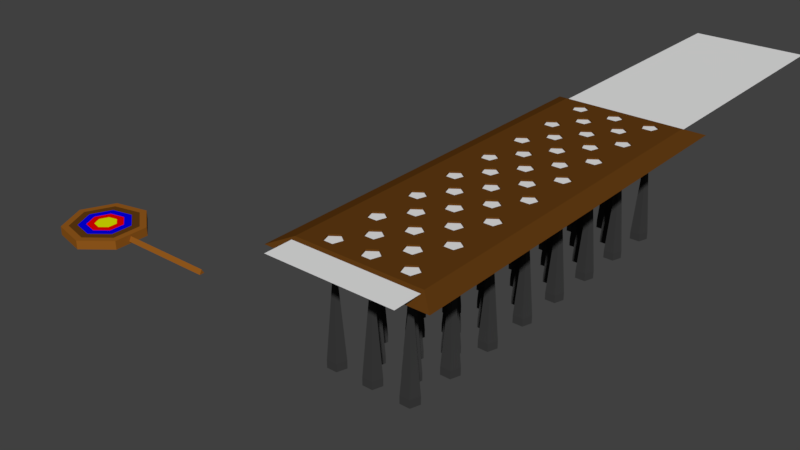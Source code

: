 # Source: spiketrap_load.blend  (saved by Blender 2.78.0; exported with 4.5.12 LTS)
import bpy
from mathutils import Matrix  # noqa: F401  (used for matrix-valued properties, if any)

bpy.ops.wm.read_factory_settings(use_empty=True)
scene = bpy.context.scene
scene.name = 'Scene'

# ---- collections
col_collection_1 = bpy.data.collections.new('Collection 1'); scene.collection.children.link(col_collection_1)

# ---- materials (node trees are filled in below, after node groups)
mat_material_004 = bpy.data.materials.new('Material.004')
mat_material_004.alpha_threshold = 0.0
mat_material_004.use_transparent_shadow = False
mat_material_004.diffuse_color = (0.1195, 0.04374, 0.006512, 1.0)
mat_material_004.roughness = 0.5
mat_material_001 = bpy.data.materials.new('Material.001')
mat_material_001.alpha_threshold = 0.0
mat_material_001.use_transparent_shadow = False
mat_material_001.diffuse_color = (0.8, 0.0007789, 0.0, 1.0)
mat_material_001.roughness = 0.5
mat_material = bpy.data.materials.new('Material')
mat_material.alpha_threshold = 0.0
mat_material.use_transparent_shadow = False
mat_material.roughness = 0.5
mat_material.line_color = (0.0, 0.0, 0.0, 1.0)
mat_material_002 = bpy.data.materials.new('Material.002')
mat_material_002.alpha_threshold = 0.0
mat_material_002.use_transparent_shadow = False
mat_material_002.diffuse_color = (0.7332, 0.8, 0.0, 1.0)
mat_material_002.roughness = 0.5
mat_material_003 = bpy.data.materials.new('Material.003')
mat_material_003.alpha_threshold = 0.0
mat_material_003.use_transparent_shadow = False
mat_material_003.diffuse_color = (0.0, 0.0002471, 0.8, 1.0)
mat_material_003.roughness = 0.5
mat_material_005 = bpy.data.materials.new('Material.005')
mat_material_005.alpha_threshold = 0.0
mat_material_005.use_transparent_shadow = False
mat_material_005.diffuse_color = (0.2957, 0.1018, 0.01196, 1.0)
mat_material_005.roughness = 0.5
mat_gray = bpy.data.materials.new('Gray')
mat_gray.alpha_threshold = 0.0
mat_gray.use_transparent_shadow = False
mat_gray.diffuse_color = (0.04445, 0.04445, 0.04445, 1.0)
mat_gray.roughness = 0.5

# ---- material node trees

# ---- world
world_world = bpy.data.worlds.new('World'); scene.world = world_world
world_world.color = (0.05088, 0.05088, 0.05088)
world_world.use_sun_shadow = False
world_world.sun_shadow_jitter_overblur = 0.0
world_world.cycles.sampling_method = 'MANUAL'

# ---- meshes
me_plane_006 = bpy.data.meshes.new('Plane.006')
me_plane_006.from_pydata([(-0.9734, -4.935, -0.007366), (0.9734, -4.935, -0.007366), (-0.9734, 1.009, -0.007366), (0.9734, 1.009, -0.007366), (-1.243, -5.176, -0.1101), (1.243, -5.176, -0.1101), (-1.243, 1.249, -0.1101), (1.243, 1.249, -0.1101), (-0.7033, 0.8015, -0.1101), (-0.7033, 0.8015, -0.1101), (-0.7033, 0.8015, -0.1101), (-0.5765, 0.8936, -0.1101), (-0.5765, 0.8936, -0.1101), (-0.5765, 0.8936, -0.1101), (-0.7033, 0.8015, -0.007366), (-0.7033, 0.8015, -0.007366), (-0.7033, 0.8015, -0.007366), (-0.5765, 0.8936, -0.007366), (-0.5765, 0.8936, -0.007366), (-0.5765, 0.8936, -0.007366), (-0.6549, 0.6524, -0.1101), (-0.6549, 0.6524, -0.1101), (-0.6549, 0.6524, -0.1101), (-0.6549, 0.6524, -0.007366), (-0.6549, 0.6524, -0.007366), (-0.6549, 0.6524, -0.007366), (-0.4982, 0.6524, -0.007366), (-0.4982, 0.6524, -0.007366), (-0.4982, 0.6524, -0.007366), (-0.4982, 0.6524, -0.1101), (-0.4982, 0.6524, -0.1101), (-0.4982, 0.6524, -0.1101), (-0.4497, 0.8015, -0.007366), (-0.4497, 0.8015, -0.007366), (-0.4497, 0.8015, -0.007366), (-0.1193, 0.8015, -0.1101), (-0.1193, 0.8015, -0.1101), (-0.1193, 0.8015, -0.1101), (0.007526, 0.8936, -0.1101), (0.007526, 0.8936, -0.1101), (0.007526, 0.8936, -0.1101), (-0.1193, 0.8015, -0.007366), (-0.1193, 0.8015, -0.007366), (-0.1193, 0.8015, -0.007366), (0.007526, 0.8936, -0.007366), (0.007526, 0.8936, -0.007366), (0.007526, 0.8936, -0.007366), (-0.07084, 0.6524, -0.1101), (-0.07084, 0.6524, -0.1101), (-0.07084, 0.6524, -0.1101), (-0.07084, 0.6524, -0.007366), (-0.07084, 0.6524, -0.007366), (-0.07084, 0.6524, -0.007366), (-0.4497, 0.8015, -0.1101), (-0.4497, 0.8015, -0.1101), (-0.4497, 0.8015, -0.1101), (0.08589, 0.6524, -0.1101), (0.08589, 0.6524, -0.1101), (0.08589, 0.6524, -0.1101), (0.08589, 0.6524, -0.007366), (0.08589, 0.6524, -0.007366), (0.08589, 0.6524, -0.007366), (0.1343, 0.8015, -0.1101), (0.1343, 0.8015, -0.1101), (0.1343, 0.8015, -0.1101), (0.1343, 0.8015, -0.007366), (0.1343, 0.8015, -0.007366), (0.1343, 0.8015, -0.007366), (0.4648, 0.8015, -0.1101), (0.4648, 0.8015, -0.1101), (0.4648, 0.8015, -0.1101), (0.5916, 0.8936, -0.1101), (0.5916, 0.8936, -0.1101), (0.5916, 0.8936, -0.1101), (0.4648, 0.8015, -0.007366), (0.4648, 0.8015, -0.007366), (0.4648, 0.8015, -0.007366), (0.5916, 0.8936, -0.007366), (0.5916, 0.8936, -0.007366), (0.5916, 0.8936, -0.007366), (0.5132, 0.6524, -0.1101), (0.5132, 0.6524, -0.1101), (0.5132, 0.6524, -0.1101), (0.5132, 0.6524, -0.007366), (0.5132, 0.6524, -0.007366), (0.5132, 0.6524, -0.007366), (0.6699, 0.6524, -0.1101), (0.6699, 0.6524, -0.1101), (0.6699, 0.6524, -0.1101), (0.6699, 0.6524, -0.007366), (0.6699, 0.6524, -0.007366), (0.6699, 0.6524, -0.007366), (0.7184, 0.8015, -0.1101), (0.7184, 0.8015, -0.1101), (0.7184, 0.8015, -0.1101), (0.7184, 0.8015, -0.007366), (0.7184, 0.8015, -0.007366), (0.7184, 0.8015, -0.007366), (-0.4113, 0.4121, -0.1101), (-0.4113, 0.4121, -0.1101), (-0.4113, 0.4121, -0.1101), (-0.2845, 0.5043, -0.1101), (-0.2845, 0.5043, -0.1101), (-0.2845, 0.5043, -0.1101), (-0.4113, 0.4121, -0.007366), (-0.4113, 0.4121, -0.007366), (-0.4113, 0.4121, -0.007366), (-0.2845, 0.5043, -0.007366), (-0.2845, 0.5043, -0.007366), (-0.2845, 0.5043, -0.007366), (-0.3629, 0.2631, -0.007366), (-0.3629, 0.2631, -0.007366), (-0.3629, 0.2631, -0.007366), (-0.3629, 0.2631, -0.1101), (-0.3629, 0.2631, -0.1101), (-0.3629, 0.2631, -0.1101), (-0.2061, 0.2631, -0.1101), (-0.2061, 0.2631, -0.1101), (-0.2061, 0.2631, -0.1101), (-0.2061, 0.2631, -0.007366), (-0.2061, 0.2631, -0.007366), (-0.2061, 0.2631, -0.007366), (-0.1577, 0.4121, -0.1101), (-0.1577, 0.4121, -0.1101), (-0.1577, 0.4121, -0.1101), (0.2212, 0.2631, -0.1101), (0.2212, 0.2631, -0.1101), (0.2212, 0.2631, -0.1101), (0.1727, 0.4121, -0.1101), (0.1727, 0.4121, -0.1101), (0.1727, 0.4121, -0.1101), (0.2212, 0.2631, -0.007366), (0.2212, 0.2631, -0.007366), (0.2212, 0.2631, -0.007366), (0.1727, 0.4121, -0.007366), (0.1727, 0.4121, -0.007366), (0.1727, 0.4121, -0.007366), (-0.1577, 0.4121, -0.007366), (-0.1577, 0.4121, -0.007366), (-0.1577, 0.4121, -0.007366), (0.2995, 0.5043, -0.1101), (0.2995, 0.5043, -0.1101), (0.2995, 0.5043, -0.1101), (0.2995, 0.5043, -0.007366), (0.2995, 0.5043, -0.007366), (0.2995, 0.5043, -0.007366), (0.3779, 0.2631, -0.1101), (0.3779, 0.2631, -0.1101), (0.3779, 0.2631, -0.1101), (0.3779, 0.2631, -0.007366), (0.3779, 0.2631, -0.007366), (0.3779, 0.2631, -0.007366), (0.4263, 0.4121, -0.1101), (0.4263, 0.4121, -0.1101), (0.4263, 0.4121, -0.1101), (0.4263, 0.4121, -0.007366), (0.4263, 0.4121, -0.007366), (0.4263, 0.4121, -0.007366), (-0.7033, 0.02279, -0.1101), (-0.1193, 0.02279, -0.007366), (-0.7033, 0.02279, -0.1101), (-0.7033, 0.02279, -0.1101), (-0.5765, 0.1149, -0.1101), (-0.5765, 0.1149, -0.1101), (-0.1193, 0.02279, -0.007366), (-0.5765, 0.1149, -0.1101), (-0.7033, 0.02279, -0.007366), (-0.7033, 0.02279, -0.007366), (-0.1193, 0.02279, -0.007366), (-0.07084, -0.1263, -0.1101), (-0.07084, -0.1263, -0.1101), (-0.07084, -0.1263, -0.1101), (-0.7033, 0.02279, -0.007366), (-0.5765, 0.1149, -0.007366), (-0.5765, 0.1149, -0.007366), (-0.5765, 0.1149, -0.007366), (-0.6549, -0.1263, -0.1101), (-0.6549, -0.1263, -0.1101), (-0.6549, -0.1263, -0.1101), (-0.6549, -0.1263, -0.007366), (-0.1193, 0.02279, -0.1101), (-0.6549, -0.1263, -0.007366), (-0.1193, 0.02279, -0.1101), (-0.6549, -0.1263, -0.007366), (-0.4982, -0.1263, -0.1101), (-0.4982, -0.1263, -0.1101), (-0.4982, -0.1263, -0.1101), (-0.4497, 0.02279, -0.1101), (-0.4497, 0.02279, -0.1101), (-0.4497, 0.02279, -0.1101), (-0.1193, 0.02279, -0.1101), (-0.4497, 0.02279, -0.007366), (-0.4982, -0.1263, -0.007366), (-0.4982, -0.1263, -0.007366), (-0.4497, 0.02279, -0.007366), (-0.4982, -0.1263, -0.007366), (-0.07084, -0.1263, -0.007366), (-0.4497, 0.02279, -0.007366), (-0.07084, -0.1263, -0.007366), (-0.07084, -0.1263, -0.007366), (0.007526, 0.1149, -0.007366), (0.007526, 0.1149, -0.007366), (0.007526, 0.1149, -0.007366), (0.007526, 0.1149, -0.1101), (0.007526, 0.1149, -0.1101), (0.007526, 0.1149, -0.1101), (0.08589, -0.1263, -0.007366), (0.08589, -0.1263, -0.007366), (0.08589, -0.1263, -0.007366), (0.08589, -0.1263, -0.1101), (0.08589, -0.1263, -0.1101), (0.08589, -0.1263, -0.1101), (0.4648, 0.02279, -0.1101), (0.4648, 0.02279, -0.1101), (0.4648, 0.02279, -0.1101), (0.5132, -0.1263, -0.1101), (0.5132, -0.1263, -0.1101), (0.5132, -0.1263, -0.1101), (0.4648, 0.02279, -0.007366), (0.4648, 0.02279, -0.007366), (0.4648, 0.02279, -0.007366), (0.5132, -0.1263, -0.007366), (0.5132, -0.1263, -0.007366), (0.5132, -0.1263, -0.007366), (0.1343, 0.02279, -0.007366), (0.1343, 0.02279, -0.007366), (0.1343, 0.02279, -0.007366), (0.1343, 0.02279, -0.1101), (0.1343, 0.02279, -0.1101), (0.1343, 0.02279, -0.1101), (0.6699, -0.1263, -0.1101), (0.6699, -0.1263, -0.1101), (0.6699, -0.1263, -0.1101), (0.6699, -0.1263, -0.007366), (0.6699, -0.1263, -0.007366), (0.6699, -0.1263, -0.007366), (0.5916, 0.1149, -0.1101), (0.5916, 0.1149, -0.1101), (0.5916, 0.1149, -0.1101), (0.5916, 0.1149, -0.007366), (0.5916, 0.1149, -0.007366), (0.5916, 0.1149, -0.007366), (0.7184, 0.02279, -0.1101), (0.7184, 0.02279, -0.1101), (0.7184, 0.02279, -0.1101), (0.7184, 0.02279, -0.007366), (0.7184, 0.02279, -0.007366), (0.7184, 0.02279, -0.007366), (-0.4113, -0.3666, -0.007366), (-0.4113, -0.3666, -0.007366), (-0.4113, -0.3666, -0.007366), (-0.2845, -0.2744, -0.007366), (-0.2845, -0.2744, -0.007366), (-0.2845, -0.2744, -0.007366), (-0.4113, -0.3666, -0.1101), (-0.4113, -0.3666, -0.1101), (-0.4113, -0.3666, -0.1101), (-0.2845, -0.2744, -0.1101), (-0.2845, -0.2744, -0.1101), (-0.2845, -0.2744, -0.1101), (-0.3629, -0.5156, -0.1101), (-0.3629, -0.5156, -0.1101), (-0.3629, -0.5156, -0.1101), (-0.3629, -0.5156, -0.007366), (-0.3629, -0.5156, -0.007366), (-0.3629, -0.5156, -0.007366), (-0.2061, -0.5156, -0.007366), (-0.2061, -0.5156, -0.007366), (-0.2061, -0.5156, -0.007366), (-0.2061, -0.5156, -0.1101), (-0.2061, -0.5156, -0.1101), (-0.2061, -0.5156, -0.1101), (-0.1577, -0.3666, -0.007366), (-0.1577, -0.3666, -0.007366), (-0.1577, -0.3666, -0.007366), (0.2212, -0.5156, -0.1101), (0.2212, -0.5156, -0.1101), (0.2212, -0.5156, -0.1101), (0.1727, -0.3666, -0.1101), (0.1727, -0.3666, -0.1101), (0.1727, -0.3666, -0.1101), (0.2212, -0.5156, -0.007366), (0.2212, -0.5156, -0.007366), (0.2212, -0.5156, -0.007366), (0.1727, -0.3666, -0.007366), (0.1727, -0.3666, -0.007366), (0.1727, -0.3666, -0.007366), (-0.1577, -0.3666, -0.1101), (-0.1577, -0.3666, -0.1101), (-0.1577, -0.3666, -0.1101), (0.2995, -0.2744, -0.1101), (0.2995, -0.2744, -0.1101), (0.2995, -0.2744, -0.1101), (0.2995, -0.2744, -0.007366), (0.2995, -0.2744, -0.007366), (0.2995, -0.2744, -0.007366), (0.3779, -0.5156, -0.1101), (0.3779, -0.5156, -0.1101), (0.3779, -0.5156, -0.1101), (0.3779, -0.5156, -0.007366), (0.3779, -0.5156, -0.007366), (0.3779, -0.5156, -0.007366), (0.4263, -0.3666, -0.1101), (0.4263, -0.3666, -0.1101), (0.4263, -0.3666, -0.1101), (0.4263, -0.3666, -0.007366), (0.4263, -0.3666, -0.007366), (0.4263, -0.3666, -0.007366), (-0.7033, -0.7559, -0.1101), (-0.1193, -0.7559, -0.007366), (-0.7033, -0.7559, -0.1101), (-0.7033, -0.7559, -0.1101), (-0.1193, -0.7559, -0.007366), (-0.5765, -0.6638, -0.1101), (-0.5765, -0.6638, -0.1101), (-0.5765, -0.6638, -0.1101), (-0.7033, -0.7559, -0.007366), (-0.7033, -0.7559, -0.007366), (-0.1193, -0.7559, -0.007366), (-0.7033, -0.7559, -0.007366), (-0.5765, -0.6638, -0.007366), (-0.07084, -0.905, -0.1101), (-0.5765, -0.6638, -0.007366), (-0.5765, -0.6638, -0.007366), (-0.6549, -0.905, -0.1101), (-0.6549, -0.905, -0.1101), (-0.6549, -0.905, -0.1101), (-0.6549, -0.905, -0.007366), (-0.6549, -0.905, -0.007366), (-0.07084, -0.905, -0.1101), (-0.6549, -0.905, -0.007366), (-0.4982, -0.905, -0.1101), (-0.4982, -0.905, -0.1101), (-0.4982, -0.905, -0.1101), (-0.4982, -0.905, -0.007366), (-0.4982, -0.905, -0.007366), (-0.07084, -0.905, -0.1101), (-0.4982, -0.905, -0.007366), (-0.1193, -0.7559, -0.1101), (-0.1193, -0.7559, -0.1101), (-0.4497, -0.7559, -0.1101), (-0.4497, -0.7559, -0.1101), (-0.1193, -0.7559, -0.1101), (-0.4497, -0.7559, -0.1101), (-0.07084, -0.905, -0.007366), (-0.4497, -0.7559, -0.007366), (-0.07084, -0.905, -0.007366), (-0.07084, -0.905, -0.007366), (-0.4497, -0.7559, -0.007366), (-0.4497, -0.7559, -0.007366), (0.007526, -0.6638, -0.007366), (0.007526, -0.6638, -0.007366), (0.007526, -0.6638, -0.007366), (0.007526, -0.6638, -0.1101), (0.007526, -0.6638, -0.1101), (0.007526, -0.6638, -0.1101), (0.08589, -0.905, -0.007366), (0.08589, -0.905, -0.007366), (0.08589, -0.905, -0.007366), (0.08589, -0.905, -0.1101), (0.08589, -0.905, -0.1101), (0.08589, -0.905, -0.1101), (0.5132, -0.905, -0.1101), (0.5132, -0.905, -0.1101), (0.5132, -0.905, -0.1101), (0.4648, -0.7559, -0.1101), (0.4648, -0.7559, -0.1101), (0.4648, -0.7559, -0.1101), (0.5132, -0.905, -0.007366), (0.5132, -0.905, -0.007366), (0.5132, -0.905, -0.007366), (0.4648, -0.7559, -0.007366), (0.4648, -0.7559, -0.007366), (0.4648, -0.7559, -0.007366), (0.1343, -0.7559, -0.007366), (0.1343, -0.7559, -0.007366), (0.1343, -0.7559, -0.007366), (0.1343, -0.7559, -0.1101), (0.1343, -0.7559, -0.1101), (0.1343, -0.7559, -0.1101), (0.6699, -0.905, -0.007366), (0.6699, -0.905, -0.007366), (0.6699, -0.905, -0.007366), (0.6699, -0.905, -0.1101), (0.6699, -0.905, -0.1101), (0.6699, -0.905, -0.1101), (0.5916, -0.6638, -0.1101), (0.5916, -0.6638, -0.1101), (0.5916, -0.6638, -0.1101), (0.5916, -0.6638, -0.007366), (0.5916, -0.6638, -0.007366), (0.5916, -0.6638, -0.007366), (0.7184, -0.7559, -0.1101), (0.7184, -0.7559, -0.1101), (0.7184, -0.7559, -0.1101), (0.7184, -0.7559, -0.007366), (0.7184, -0.7559, -0.007366), (0.7184, -0.7559, -0.007366), (-0.3629, -1.294, -0.007366), (-0.4113, -1.145, -0.1101), (-0.4113, -1.145, -0.1101), (-0.4113, -1.145, -0.1101), (-0.2845, -1.053, -0.1101), (-0.2061, -1.294, -0.1101), (-0.2845, -1.053, -0.1101), (-0.2845, -1.053, -0.1101), (-0.4113, -1.145, -0.007366), (-0.4113, -1.145, -0.007366), (-0.4113, -1.145, -0.007366), (-0.2845, -1.053, -0.007366), (-0.2845, -1.053, -0.007366), (-0.2845, -1.053, -0.007366), (-0.1577, -1.145, -0.007366), (-0.1577, -1.145, -0.007366), (-0.2061, -1.294, -0.1101), (-0.1577, -1.145, -0.007366), (-0.3629, -1.294, -0.1101), (-0.2061, -1.294, -0.1101), (-0.3629, -1.294, -0.1101), (-0.3629, -1.294, -0.1101), (-0.3629, -1.294, -0.007366), (-0.3629, -1.294, -0.007366), (-0.2061, -1.294, -0.007366), (-0.2061, -1.294, -0.007366), (-0.2061, -1.294, -0.007366), (0.2212, -1.294, -0.1101), (0.2212, -1.294, -0.1101), (0.2212, -1.294, -0.1101), (0.1727, -1.145, -0.1101), (0.1727, -1.145, -0.1101), (0.1727, -1.145, -0.1101), (0.2212, -1.294, -0.007366), (0.2212, -1.294, -0.007366), (0.2212, -1.294, -0.007366), (0.1727, -1.145, -0.007366), (0.1727, -1.145, -0.007366), (0.1727, -1.145, -0.007366), (-0.1577, -1.145, -0.1101), (-0.1577, -1.145, -0.1101), (-0.1577, -1.145, -0.1101), (0.2995, -1.053, -0.1101), (0.2995, -1.053, -0.1101), (0.2995, -1.053, -0.1101), (0.2995, -1.053, -0.007366), (0.2995, -1.053, -0.007366), (0.2995, -1.053, -0.007366), (0.3779, -1.294, -0.007366), (0.3779, -1.294, -0.007366), (0.3779, -1.294, -0.007366), (0.3779, -1.294, -0.1101), (0.3779, -1.294, -0.1101), (0.3779, -1.294, -0.1101), (0.4263, -1.145, -0.007366), (0.4263, -1.145, -0.007366), (0.4263, -1.145, -0.007366), (0.4263, -1.145, -0.1101), (0.4263, -1.145, -0.1101), (0.4263, -1.145, -0.1101), (-0.7033, -1.535, -0.007366), (-0.7033, -1.535, -0.007366), (-0.7033, -1.535, -0.007366), (-0.5765, -1.443, -0.007366), (-0.5765, -1.443, -0.007366), (-0.1193, -1.535, -0.007366), (-0.5765, -1.443, -0.007366), (-0.7033, -1.535, -0.1101), (-0.7033, -1.535, -0.1101), (-0.7033, -1.535, -0.1101), (-0.5765, -1.443, -0.1101), (-0.5765, -1.443, -0.1101), (-0.1193, -1.535, -0.007366), (-0.5765, -1.443, -0.1101), (-0.6549, -1.684, -0.007366), (-0.6549, -1.684, -0.007366), (-0.1193, -1.535, -0.007366), (-0.6549, -1.684, -0.007366), (-0.6549, -1.684, -0.1101), (-0.6549, -1.684, -0.1101), (-0.07084, -1.684, -0.1101), (-0.6549, -1.684, -0.1101), (-0.4982, -1.684, -0.007366), (-0.4982, -1.684, -0.007366), (-0.4982, -1.684, -0.007366), (-0.07084, -1.684, -0.1101), (-0.4497, -1.535, -0.007366), (-0.4497, -1.535, -0.007366), (-0.4497, -1.535, -0.007366), (-0.4982, -1.684, -0.1101), (-0.07084, -1.684, -0.1101), (-0.4982, -1.684, -0.1101), (-0.1193, -1.535, -0.1101), (-0.4982, -1.684, -0.1101), (-0.07084, -1.684, -0.007366), (-0.07084, -1.684, -0.007366), (-0.1193, -1.535, -0.1101), (-0.07084, -1.684, -0.007366), (-0.1193, -1.535, -0.1101), (-0.4497, -1.535, -0.1101), (-0.4497, -1.535, -0.1101), (-0.4497, -1.535, -0.1101), (0.007526, -1.443, -0.007366), (0.007526, -1.443, -0.007366), (0.007526, -1.443, -0.007366), (0.007526, -1.443, -0.1101), (0.007526, -1.443, -0.1101), (0.007526, -1.443, -0.1101), (0.08589, -1.684, -0.007366), (0.08589, -1.684, -0.007366), (0.08589, -1.684, -0.007366), (0.08589, -1.684, -0.1101), (0.08589, -1.684, -0.1101), (0.08589, -1.684, -0.1101), (0.5132, -1.684, -0.1101), (0.5132, -1.684, -0.1101), (0.5132, -1.684, -0.1101), (0.4648, -1.535, -0.1101), (0.4648, -1.535, -0.1101), (0.4648, -1.535, -0.1101), (0.5132, -1.684, -0.007366), (0.5132, -1.684, -0.007366), (0.5132, -1.684, -0.007366), (0.4648, -1.535, -0.007366), (0.4648, -1.535, -0.007366), (0.4648, -1.535, -0.007366), (0.1343, -1.535, -0.1101), (0.1343, -1.535, -0.1101), (0.1343, -1.535, -0.1101), (0.1343, -1.535, -0.007366), (0.1343, -1.535, -0.007366), (0.1343, -1.535, -0.007366), (0.6699, -1.684, -0.1101), (0.6699, -1.684, -0.1101), (0.6699, -1.684, -0.1101), (0.6699, -1.684, -0.007366), (0.6699, -1.684, -0.007366), (0.6699, -1.684, -0.007366), (0.5916, -1.443, -0.1101), (0.5916, -1.443, -0.1101), (0.5916, -1.443, -0.1101), (0.5916, -1.443, -0.007366), (0.5916, -1.443, -0.007366), (0.5916, -1.443, -0.007366), (0.7184, -1.535, -0.1101), (0.7184, -1.535, -0.1101), (0.7184, -1.535, -0.1101), (0.7184, -1.535, -0.007366), (0.7184, -1.535, -0.007366), (0.7184, -1.535, -0.007366), (-0.2845, -1.832, -0.1101), (-0.2845, -1.832, -0.1101), (-0.2845, -1.832, -0.1101), (-0.1577, -1.924, -0.1101), (-0.1577, -1.924, -0.1101), (-0.3629, -2.852, -0.007366), (-0.1577, -1.924, -0.1101), (-0.2845, -1.832, -0.007366), (-0.2845, -1.832, -0.007366), (-0.2845, -1.832, -0.007366), (-0.3629, -2.852, -0.007366), (-0.1577, -1.924, -0.007366), (-0.1577, -1.924, -0.007366), (-0.1577, -1.924, -0.007366), (-0.2061, -2.852, -0.1101), (-0.2061, -2.073, -0.1101), (-0.2061, -2.073, -0.1101), (-0.2061, -2.852, -0.1101), (-0.2061, -2.073, -0.1101), (-0.2061, -2.073, -0.007366), (-0.2061, -2.073, -0.007366), (-0.2061, -2.073, -0.007366), (-0.4113, -1.924, -0.1101), (-0.4113, -1.924, -0.1101), (-0.4113, -1.924, -0.1101), (-0.4113, -1.924, -0.007366), (-0.2061, -2.852, -0.1101), (-0.4113, -1.924, -0.007366), (-0.4113, -1.924, -0.007366), (-0.3629, -2.073, -0.1101), (-0.3629, -2.073, -0.1101), (-0.3629, -2.073, -0.1101), (-0.3629, -2.073, -0.007366), (-0.3629, -2.073, -0.007366), (-0.3629, -2.073, -0.007366), (-0.2061, -2.852, -0.007366), (-0.5765, -2.221, -0.1101), (-0.5765, -2.221, -0.1101), (-0.4497, -3.092, -0.1101), (-0.2061, -2.852, -0.007366), (-0.5765, -2.221, -0.1101), (-0.2061, -2.852, -0.007366), (-0.4497, -2.313, -0.1101), (-0.4497, -3.092, -0.007366), (-0.5765, -3.0, -0.1101), (-0.5765, -3.0, -0.007366), (-0.4497, -2.313, -0.1101), (-0.4497, -2.313, -0.1101), (-0.7033, -3.092, -0.1101), (-0.5765, -2.221, -0.007366), (-0.5765, -2.221, -0.007366), (-0.5765, -2.221, -0.007366), (-0.4497, -2.313, -0.007366), (-0.5765, -3.0, -0.007366), (-0.4497, -2.313, -0.007366), (-0.4497, -2.313, -0.007366), (-0.5765, -3.0, -0.007366), (-0.7033, -2.313, -0.007366), (-0.7033, -2.313, -0.007366), (-0.7033, -2.313, -0.007366), (-0.7033, -2.313, -0.1101), (-0.7033, -2.313, -0.1101), (-0.7033, -2.313, -0.1101), (-0.6549, -2.462, -0.1101), (-0.6549, -2.462, -0.1101), (-0.6549, -2.462, -0.1101), (-0.6549, -2.462, -0.007366), (-0.6549, -2.462, -0.007366), (-0.6549, -2.462, -0.007366), (-0.07084, -2.462, -0.1101), (-0.07084, -2.462, -0.1101), (-0.07084, -2.462, -0.1101), (-0.1193, -2.313, -0.1101), (-0.1193, -2.313, -0.1101), (-0.1193, -2.313, -0.1101), (-0.4497, -3.092, -0.007366), (-0.07084, -2.462, -0.007366), (-0.07084, -2.462, -0.007366), (-0.07084, -2.462, -0.007366), (-0.1193, -2.313, -0.007366), (-0.1193, -2.313, -0.007366), (-0.4497, -3.092, -0.007366), (-0.1193, -2.313, -0.007366), (-0.4982, -2.462, -0.1101), (-0.4982, -2.462, -0.1101), (-0.4982, -2.462, -0.1101), (-0.4982, -2.462, -0.007366), (-0.4982, -2.462, -0.007366), (-0.4982, -2.462, -0.007366), (0.007526, -2.221, -0.1101), (0.007526, -2.221, -0.1101), (0.007526, -2.221, -0.1101), (0.08589, -2.462, -0.1101), (-0.5765, -3.0, -0.1101), (0.08589, -2.462, -0.1101), (0.08589, -2.462, -0.1101), (-0.2845, -2.611, -0.007366), (-0.2845, -2.611, -0.007366), (-0.2845, -2.611, -0.007366), (-0.1577, -2.703, -0.007366), (-0.1577, -2.703, -0.007366), (-0.1577, -2.703, -0.007366), (-0.5765, -3.0, -0.1101), (-0.1577, -2.703, -0.1101), (-0.1577, -2.703, -0.1101), (-0.1577, -2.703, -0.1101), (-0.2845, -2.611, -0.1101), (-0.2845, -2.611, -0.1101), (-0.2845, -2.611, -0.1101), (-0.4497, -3.092, -0.1101), (-0.4113, -2.703, -0.1101), (-0.4113, -2.703, -0.1101), (-0.4497, -3.092, -0.1101), (-0.4113, -2.703, -0.1101), (-0.4113, -2.703, -0.007366), (-0.4113, -2.703, -0.007366), (-0.4113, -2.703, -0.007366), (-0.3629, -2.852, -0.1101), (-0.3629, -2.852, -0.1101), (-0.3629, -2.852, -0.1101), (-0.3629, -2.852, -0.007366), (-0.4982, -3.241, -0.1101), (-0.4982, -3.241, -0.1101), (-0.4982, -3.241, -0.1101), (-0.4982, -3.241, -0.007366), (-0.4982, -3.241, -0.007366), (-0.4982, -3.241, -0.007366), (-0.7033, -3.092, -0.1101), (-0.7033, -3.092, -0.1101), (-0.7033, -3.092, -0.007366), (-0.7033, -3.092, -0.007366), (-0.7033, -3.092, -0.007366), (-0.6549, -3.241, -0.1101), (-0.6549, -3.241, -0.1101), (-0.6549, -3.241, -0.1101), (-0.6549, -3.241, -0.007366), (-0.6549, -3.241, -0.007366), (-0.6549, -3.241, -0.007366), (-0.07084, -3.241, -0.007366), (-0.07084, -3.241, -0.007366), (-0.07084, -3.241, -0.007366), (-0.1193, -3.092, -0.007366), (-0.1193, -3.092, -0.007366), (-0.1193, -3.092, -0.007366), (-0.07084, -3.241, -0.1101), (-0.07084, -3.241, -0.1101), (-0.07084, -3.241, -0.1101), (-0.1193, -3.092, -0.1101), (-0.1193, -3.092, -0.1101), (-0.1193, -3.092, -0.1101), (0.1727, -1.924, -0.1101), (0.1727, -1.924, -0.1101), (0.1727, -1.924, -0.1101), (0.2995, -1.832, -0.1101), (0.2995, -1.832, -0.1101), (0.2995, -1.832, -0.1101), (0.1727, -1.924, -0.007366), (0.1727, -1.924, -0.007366), (0.1727, -1.924, -0.007366), (0.2995, -1.832, -0.007366), (0.2995, -1.832, -0.007366), (0.2995, -1.832, -0.007366), (0.2212, -2.073, -0.1101), (0.2212, -2.073, -0.1101), (0.2212, -2.073, -0.1101), (0.2212, -2.073, -0.007366), (0.2212, -2.073, -0.007366), (0.2212, -2.073, -0.007366), (0.1343, -2.313, -0.1101), (0.1343, -2.313, -0.1101), (0.1343, -2.313, -0.1101), (0.007526, -2.221, -0.007366), (0.007526, -2.221, -0.007366), (0.007526, -2.221, -0.007366), (0.1343, -2.313, -0.007366), (0.1343, -2.313, -0.007366), (0.1343, -2.313, -0.007366), (0.08589, -2.462, -0.007366), (0.08589, -2.462, -0.007366), (0.08589, -2.462, -0.007366), (0.1727, -2.703, -0.007366), (0.1727, -2.703, -0.007366), (0.1727, -2.703, -0.007366), (0.2995, -2.611, -0.007366), (0.2995, -2.611, -0.007366), (0.2995, -2.611, -0.007366), (0.1727, -2.703, -0.1101), (0.1727, -2.703, -0.1101), (0.1727, -2.703, -0.1101), (0.2995, -2.611, -0.1101), (0.2995, -2.611, -0.1101), (0.2995, -2.611, -0.1101), (0.2212, -2.852, -0.007366), (0.2212, -2.852, -0.007366), (0.2212, -2.852, -0.007366), (0.2212, -2.852, -0.1101), (0.2212, -2.852, -0.1101), (0.2212, -2.852, -0.1101), (0.007526, -3.0, -0.007366), (0.007526, -3.0, -0.007366), (0.007526, -3.0, -0.007366), (0.1343, -3.092, -0.007366), (0.1343, -3.092, -0.007366), (0.1343, -3.092, -0.007366), (0.007526, -3.0, -0.1101), (0.007526, -3.0, -0.1101), (0.007526, -3.0, -0.1101), (0.1343, -3.092, -0.1101), (0.1343, -3.092, -0.1101), (0.1343, -3.092, -0.1101), (0.08589, -3.241, -0.1101), (0.08589, -3.241, -0.1101), (0.08589, -3.241, -0.1101), (0.08589, -3.241, -0.007366), (0.08589, -3.241, -0.007366), (0.08589, -3.241, -0.007366), (0.3779, -2.073, -0.007366), (0.3779, -2.073, -0.007366), (0.3779, -2.073, -0.007366), (0.3779, -2.073, -0.1101), (0.3779, -2.073, -0.1101), (0.3779, -2.073, -0.1101), (0.4263, -2.703, -0.007366), (0.4263, -2.703, -0.007366), (0.4263, -2.703, -0.007366), (0.4263, -2.703, -0.1101), (0.4263, -2.703, -0.1101), (0.4263, -2.703, -0.1101), (0.3779, -2.852, -0.007366), (0.3779, -2.852, -0.007366), (0.3779, -2.852, -0.007366), (0.3779, -2.852, -0.1101), (0.3779, -2.852, -0.1101), (0.3779, -2.852, -0.1101), (0.4263, -1.924, -0.007366), (0.4263, -1.924, -0.007366), (0.4263, -1.924, -0.007366), (0.4263, -1.924, -0.1101), (0.4263, -1.924, -0.1101), (0.4263, -1.924, -0.1101), (0.5132, -2.462, -0.007366), (0.5132, -2.462, -0.007366), (0.5132, -2.462, -0.007366), (0.4648, -2.313, -0.007366), (0.4648, -2.313, -0.007366), (0.4648, -2.313, -0.007366), (0.5132, -2.462, -0.1101), (0.5132, -2.462, -0.1101), (0.5132, -2.462, -0.1101), (0.4648, -2.313, -0.1101), (0.4648, -2.313, -0.1101), (0.4648, -2.313, -0.1101), (0.5132, -3.241, -0.007366), (0.5132, -3.241, -0.007366), (0.5132, -3.241, -0.007366), (0.4648, -3.092, -0.007366), (0.4648, -3.092, -0.007366), (0.4648, -3.092, -0.007366), (0.5132, -3.241, -0.1101), (0.5132, -3.241, -0.1101), (0.5132, -3.241, -0.1101), (0.4648, -3.092, -0.1101), (0.4648, -3.092, -0.1101), (0.4648, -3.092, -0.1101), (0.5916, -2.221, -0.1101), (0.5916, -2.221, -0.1101), (0.5916, -2.221, -0.1101), (0.5916, -2.221, -0.007366), (0.5916, -2.221, -0.007366), (0.5916, -2.221, -0.007366), (0.5916, -3.0, -0.007366), (0.5916, -3.0, -0.007366), (0.5916, -3.0, -0.007366), (0.5916, -3.0, -0.1101), (0.5916, -3.0, -0.1101), (0.5916, -3.0, -0.1101), (0.6699, -3.241, -0.007366), (0.6699, -3.241, -0.007366), (0.6699, -3.241, -0.007366), (0.6699, -3.241, -0.1101), (0.6699, -3.241, -0.1101), (0.6699, -3.241, -0.1101), (0.6699, -2.462, -0.1101), (0.6699, -2.462, -0.1101), (0.6699, -2.462, -0.1101), (0.6699, -2.462, -0.007366), (0.6699, -2.462, -0.007366), (0.6699, -2.462, -0.007366), (0.7184, -3.092, -0.1101), (0.7184, -3.092, -0.1101), (0.7184, -3.092, -0.1101), (0.7184, -2.313, -0.1101), (0.7184, -2.313, -0.1101), (0.7184, -2.313, -0.1101), (0.7184, -2.313, -0.007366), (0.7184, -2.313, -0.007366), (0.7184, -2.313, -0.007366), (0.7184, -3.092, -0.007366), (0.7184, -3.092, -0.007366), (0.7184, -3.092, -0.007366), (-0.2061, -4.409, -0.1101), (-0.1577, -3.481, -0.1101), (-0.1577, -3.481, -0.1101), (-0.2061, -4.409, -0.1101), (-0.1577, -3.481, -0.1101), (-0.07084, -4.799, -0.007366), (-0.2061, -3.631, -0.1101), (-0.2061, -3.631, -0.1101), (-0.2061, -3.631, -0.1101), (-0.2845, -3.389, -0.007366), (-0.07084, -4.799, -0.007366), (-0.2845, -3.389, -0.007366), (-0.2845, -3.389, -0.007366), (-0.1577, -3.481, -0.007366), (-0.1577, -3.481, -0.007366), (-0.07084, -4.799, -0.007366), (-0.1577, -3.481, -0.007366), (-0.2845, -3.389, -0.1101), (-0.2845, -3.389, -0.1101), (-0.1193, -4.65, -0.007366), (-0.2845, -3.389, -0.1101), (-0.1193, -4.65, -0.007366), (-0.4113, -3.481, -0.1101), (-0.4113, -3.481, -0.1101), (-0.4113, -3.481, -0.1101), (-0.4113, -3.481, -0.007366), (-0.1193, -4.65, -0.007366), (-0.4113, -3.481, -0.007366), (-0.07084, -4.799, -0.1101), (-0.4113, -3.481, -0.007366), (-0.2061, -3.631, -0.007366), (-0.2061, -3.631, -0.007366), (-0.2061, -3.631, -0.007366), (-0.3629, -3.631, -0.007366), (-0.3629, -3.631, -0.007366), (-0.4113, -4.26, -0.007366), (-0.3629, -4.409, -0.007366), (-0.3629, -3.631, -0.007366), (-0.3629, -3.631, -0.1101), (-0.3629, -3.631, -0.1101), (-0.3629, -3.631, -0.1101), (-0.2061, -4.409, -0.007366), (-0.07084, -4.02, -0.007366), (-0.07084, -4.02, -0.007366), (-0.07084, -4.02, -0.007366), (-0.1193, -3.871, -0.007366), (-0.1193, -3.871, -0.007366), (-0.5765, -4.557, -0.1101), (-0.1193, -3.871, -0.007366), (-0.4497, -3.871, -0.007366), (-0.4497, -3.871, -0.007366), (-0.7033, -4.65, -0.1101), (-0.4497, -3.871, -0.007366), (-0.4982, -4.02, -0.007366), (-0.4982, -4.02, -0.007366), (-0.4982, -4.02, -0.007366), (-0.4497, -3.871, -0.1101), (-0.4497, -3.871, -0.1101), (-0.07084, -4.799, -0.1101), (-0.4497, -3.871, -0.1101), (-0.4982, -4.02, -0.1101), (-0.4982, -4.02, -0.1101), (-0.07084, -4.799, -0.1101), (-0.4982, -4.02, -0.1101), (-0.1193, -4.65, -0.1101), (-0.5765, -3.779, -0.007366), (-0.5765, -3.779, -0.007366), (-0.5765, -3.779, -0.007366), (-0.1193, -4.65, -0.1101), (-0.5765, -3.779, -0.1101), (-0.1193, -4.65, -0.1101), (-0.5765, -3.779, -0.1101), (-0.5765, -3.779, -0.1101), (-0.7033, -3.871, -0.1101), (-0.7033, -3.871, -0.1101), (-0.7033, -3.871, -0.1101), (-0.7033, -3.871, -0.007366), (-0.7033, -3.871, -0.007366), (-0.7033, -3.871, -0.007366), (-0.6549, -4.02, -0.007366), (-0.6549, -4.02, -0.007366), (-0.6549, -4.02, -0.007366), (-0.1193, -3.871, -0.1101), (-0.1193, -3.871, -0.1101), (-0.1193, -3.871, -0.1101), (-0.07084, -4.02, -0.1101), (-0.07084, -4.02, -0.1101), (-0.5765, -4.557, -0.007366), (-0.07084, -4.02, -0.1101), (-0.6549, -4.02, -0.1101), (-0.5765, -4.557, -0.007366), (-0.6549, -4.02, -0.1101), (-0.6549, -4.02, -0.1101), (-0.2845, -4.168, -0.007366), (-0.2845, -4.168, -0.007366), (-0.2845, -4.168, -0.007366), (-0.1577, -4.26, -0.007366), (-0.5765, -4.557, -0.007366), (-0.1577, -4.26, -0.007366), (-0.1577, -4.26, -0.007366), (0.5132, -4.02, -0.1101), (-0.2845, -4.168, -0.1101), (-0.2845, -4.168, -0.1101), (0.4648, -3.871, -0.1101), (-0.4497, -4.65, -0.007366), (-0.2845, -4.168, -0.1101), (-0.1577, -4.26, -0.1101), (-0.1577, -4.26, -0.1101), (-0.1577, -4.26, -0.1101), (-0.4113, -4.26, -0.007366), (-0.4113, -4.26, -0.007366), (-0.4113, -4.26, -0.1101), (-0.4113, -4.26, -0.1101), (-0.4113, -4.26, -0.1101), (-0.3629, -4.409, -0.007366), (-0.3629, -4.409, -0.007366), (-0.3629, -4.409, -0.1101), (-0.3629, -4.409, -0.1101), (-0.3629, -4.409, -0.1101), (-0.2061, -4.409, -0.007366), (-0.4497, -4.65, -0.007366), (-0.2061, -4.409, -0.007366), (-0.4497, -4.65, -0.007366), (-0.2061, -4.409, -0.1101), (-0.5765, -4.557, -0.1101), (-0.5765, -4.557, -0.1101), (-0.4497, -4.65, -0.1101), (-0.4497, -4.65, -0.1101), (-0.4497, -4.65, -0.1101), (-0.7033, -4.65, -0.007366), (-0.7033, -4.65, -0.007366), (-0.7033, -4.65, -0.007366), (-0.7033, -4.65, -0.1101), (-0.7033, -4.65, -0.1101), (-0.6549, -4.799, -0.007366), (-0.6549, -4.799, -0.007366), (-0.6549, -4.799, -0.007366), (-0.6549, -4.799, -0.1101), (-0.6549, -4.799, -0.1101), (-0.6549, -4.799, -0.1101), (-0.4982, -4.799, -0.007366), (-0.4982, -4.799, -0.007366), (-0.4982, -4.799, -0.007366), (-0.4982, -4.799, -0.1101), (-0.4982, -4.799, -0.1101), (-0.4982, -4.799, -0.1101), (0.007526, -3.779, -0.007366), (0.007526, -3.779, -0.007366), (0.007526, -3.779, -0.007366), (0.1727, -3.481, -0.1101), (0.1727, -3.481, -0.1101), (0.1727, -3.481, -0.1101), (0.2995, -3.389, -0.1101), (0.2995, -3.389, -0.1101), (0.2995, -3.389, -0.1101), (0.1727, -3.481, -0.007366), (0.1727, -3.481, -0.007366), (0.1727, -3.481, -0.007366), (0.2995, -3.389, -0.007366), (0.2995, -3.389, -0.007366), (0.2995, -3.389, -0.007366), (0.2212, -3.631, -0.007366), (0.2212, -3.631, -0.007366), (0.2212, -3.631, -0.007366), (0.08589, -4.02, -0.007366), (0.08589, -4.02, -0.007366), (0.08589, -4.02, -0.007366), (0.2212, -3.631, -0.1101), (0.2212, -3.631, -0.1101), (0.2212, -3.631, -0.1101), (0.1343, -3.871, -0.007366), (0.1343, -3.871, -0.007366), (0.1343, -3.871, -0.007366), (0.1343, -3.871, -0.1101), (0.1343, -3.871, -0.1101), (0.1343, -3.871, -0.1101), (0.08589, -4.02, -0.1101), (0.08589, -4.02, -0.1101), (0.08589, -4.02, -0.1101), (0.007526, -3.779, -0.1101), (0.007526, -3.779, -0.1101), (0.007526, -3.779, -0.1101), (0.1727, -4.26, -0.007366), (0.1727, -4.26, -0.007366), (0.1727, -4.26, -0.007366), (0.2995, -4.168, -0.007366), (0.2995, -4.168, -0.007366), (0.2995, -4.168, -0.007366), (0.1727, -4.26, -0.1101), (0.1727, -4.26, -0.1101), (0.1727, -4.26, -0.1101), (0.2995, -4.168, -0.1101), (0.2995, -4.168, -0.1101), (0.2995, -4.168, -0.1101), (0.2212, -4.409, -0.007366), (0.2212, -4.409, -0.007366), (0.2212, -4.409, -0.007366), (0.2212, -4.409, -0.1101), (0.2212, -4.409, -0.1101), (0.2212, -4.409, -0.1101), (0.007526, -4.557, -0.007366), (0.007526, -4.557, -0.007366), (0.007526, -4.557, -0.007366), (0.007526, -4.557, -0.1101), (0.007526, -4.557, -0.1101), (0.007526, -4.557, -0.1101), (0.1343, -4.65, -0.007366), (0.1343, -4.65, -0.007366), (0.1343, -4.65, -0.007366), (0.1343, -4.65, -0.1101), (0.1343, -4.65, -0.1101), (0.1343, -4.65, -0.1101), (0.08589, -4.799, -0.007366), (0.08589, -4.799, -0.007366), (0.08589, -4.799, -0.007366), (0.08589, -4.799, -0.1101), (0.08589, -4.799, -0.1101), (0.08589, -4.799, -0.1101), (0.4263, -3.481, -0.007366), (0.4263, -3.481, -0.007366), (0.4263, -3.481, -0.007366), (0.4263, -3.481, -0.1101), (0.4263, -3.481, -0.1101), (0.4263, -3.481, -0.1101), (0.3779, -3.631, -0.1101), (0.3779, -3.631, -0.1101), (0.3779, -3.631, -0.1101), (0.3779, -3.631, -0.007366), (0.3779, -3.631, -0.007366), (0.3779, -3.631, -0.007366), (0.3779, -4.409, -0.007366), (0.3779, -4.409, -0.007366), (0.3779, -4.409, -0.007366), (0.3779, -4.409, -0.1101), (0.3779, -4.409, -0.1101), (0.3779, -4.409, -0.1101), (0.4263, -4.26, -0.1101), (0.4263, -4.26, -0.1101), (0.4263, -4.26, -0.1101), (0.4263, -4.26, -0.007366), (0.4263, -4.26, -0.007366), (0.4263, -4.26, -0.007366), (0.5132, -4.02, -0.1101), (0.5132, -4.02, -0.1101), (0.4648, -3.871, -0.1101), (0.4648, -3.871, -0.1101), (0.5132, -4.02, -0.007366), (0.5132, -4.02, -0.007366), (0.5132, -4.02, -0.007366), (0.4648, -3.871, -0.007366), (0.4648, -3.871, -0.007366), (0.4648, -3.871, -0.007366), (0.5132, -4.799, -0.007366), (0.5132, -4.799, -0.007366), (0.5132, -4.799, -0.007366), (0.4648, -4.65, -0.007366), (0.4648, -4.65, -0.007366), (0.4648, -4.65, -0.007366), (0.5132, -4.799, -0.1101), (0.5132, -4.799, -0.1101), (0.5132, -4.799, -0.1101), (0.4648, -4.65, -0.1101), (0.4648, -4.65, -0.1101), (0.4648, -4.65, -0.1101), (0.5916, -3.779, -0.1101), (0.5916, -3.779, -0.1101), (0.5916, -3.779, -0.1101), (0.5916, -3.779, -0.007366), (0.5916, -3.779, -0.007366), (0.5916, -3.779, -0.007366), (0.5916, -4.557, -0.007366), (0.5916, -4.557, -0.007366), (0.5916, -4.557, -0.007366), (0.5916, -4.557, -0.1101), (0.5916, -4.557, -0.1101), (0.5916, -4.557, -0.1101), (0.6699, -4.799, -0.007366), (0.6699, -4.799, -0.007366), (0.6699, -4.799, -0.007366), (0.6699, -4.799, -0.1101), (0.6699, -4.799, -0.1101), (0.6699, -4.799, -0.1101), (0.6699, -4.02, -0.1101), (0.6699, -4.02, -0.1101), (0.6699, -4.02, -0.1101), (0.6699, -4.02, -0.007366), (0.6699, -4.02, -0.007366), (0.6699, -4.02, -0.007366), (0.7184, -4.65, -0.007366), (0.7184, -4.65, -0.007366), (0.7184, -4.65, -0.007366), (0.7184, -4.65, -0.1101), (0.7184, -4.65, -0.1101), (0.7184, -4.65, -0.1101), (0.7184, -3.871, -0.1101), (0.7184, -3.871, -0.1101), (0.7184, -3.871, -0.1101), (0.7184, -3.871, -0.007366), (0.7184, -3.871, -0.007366), (0.7184, -3.871, -0.007366)], [(16, 17), (30, 21), (17, 33), (43, 44), (51, 43), (33, 26), (24, 16), (12, 54), (9, 12), (44, 65), (21, 9), (76, 77), (91, 83), (26, 24), (54, 30), (35, 40), (48, 35), (40, 64), (57, 48), (60, 51), (64, 57), (65, 60), (81, 69), (69, 72), (72, 94), (83, 76), (77, 96), (87, 81), (94, 87), (96, 91), (105, 107), (111, 105), (132, 134), (102, 124), (113, 98), (98, 102), (107, 138), (120, 111), (118, 113), (124, 118), (138, 120), (125, 130), (147, 125), (130, 141), (150, 132), (134, 144), (141, 152), (144, 156), (152, 147), (156, 150), (206, 199), (188, 185), (199, 159), (192, 181), (185, 177), (194, 192), (174, 194), (167, 174), (181, 167), (218, 222), (188, 163), (225, 206), (202, 225), (160, 163), (177, 160), (246, 233), (241, 246), (159, 202), (210, 170), (170, 182), (182, 204), (204, 228), (228, 210), (213, 216), (213, 237), (232, 216), (218, 241), (233, 222), (242, 232), (237, 242), (261, 254), (254, 258), (252, 273), (264, 250), (250, 252), (258, 287), (269, 261), (267, 264), (273, 267), (287, 269), (297, 275), (275, 280), (280, 290), (282, 285), (300, 282), (285, 294), (290, 302), (294, 306), (302, 297), (306, 300), (346, 318), (341, 332), (334, 328), (349, 334), (332, 325), (318, 350), (322, 349), (319, 322), (369, 371), (328, 319), (376, 356), (341, 314), (310, 314), (325, 310), (397, 380), (356, 346), (361, 329), (329, 338), (338, 355), (350, 376), (355, 377), (377, 361), (363, 384), (363, 366), (366, 387), (380, 369), (371, 390), (393, 384), (387, 393), (390, 397), (410, 413), (420, 408), (408, 410), (420, 423), (405, 437), (419, 399), (399, 405), (413, 423), (403, 419), (437, 403), (426, 430), (426, 449), (430, 441), (432, 435), (447, 432), (435, 444), (455, 441), (444, 453), (453, 447), (455, 449), (498, 489), (473, 458), (489, 477), (485, 480), (464, 485), (480, 473), (498, 469), (466, 469), (477, 466), (502, 527), (458, 464), (493, 474), (507, 493), (474, 502), (483, 510), (483, 494), (494, 504), (526, 504), (527, 507), (526, 510), (531, 513), (513, 516), (516, 537), (519, 522), (534, 519), (522, 540), (543, 531), (546, 534), (537, 543), (540, 546), (557, 560), (560, 567), (581, 573), (716, 642), (638, 716), (598, 600), (614, 605), (624, 630), (600, 635), (621, 638), (635, 614), (645, 647), (642, 619), (662, 645), (619, 621), (558, 662), (647, 583), (631, 613), (609, 613), (684, 677), (687, 689), (605, 598), (674, 684), (595, 631), (704, 708), (714, 704), (584, 595), (609, 584), (630, 719), (723, 725), (725, 624), (730, 731), (577, 572), (567, 581), (566, 577), (746, 689), (751, 761), (761, 687), (573, 557), (731, 771), (771, 777), (777, 740), (551, 566), (549, 551), (708, 782), (782, 764), (572, 549), (801, 803), (815, 792), (803, 818), (825, 801), (833, 788), (815, 843), (843, 833), (845, 818), (845, 825), (653, 574), (653, 654), (659, 654), (666, 659), (666, 574), (583, 558), (677, 593), (593, 629), (629, 674), (596, 641), (641, 586), (586, 670), (680, 670), (680, 596), (760, 692), (692, 697), (753, 697), (711, 699), (699, 701), (787, 701), (768, 711), (764, 714), (719, 723), (740, 730), (745, 734), (734, 739), (739, 774), (779, 745), (746, 751), (753, 755), (755, 760), (787, 768), (774, 779), (788, 792), (832, 795), (795, 797), (797, 813), (827, 806), (806, 811), (811, 823), (813, 839), (823, 838), (838, 827), (839, 832), (859, 861), (960, 950), (877, 859), (944, 969), (861, 878), (890, 893), (898, 901), (1025, 934), (914, 898), (932, 934), (932, 1028), (924, 914), (901, 928), (937, 923), (928, 924), (923, 917), (942, 944), (958, 942), (937, 911), (969, 962), (904, 917), (853, 867), (904, 911), (977, 935), (983, 977), (968, 988), (1003, 1006), (893, 996), (1011, 1003), (1020, 1012), (996, 1020), (878, 882), (882, 877), (1012, 890), (887, 871), (1032, 1034), (871, 865), (867, 1049), (1049, 1054), (1054, 1061), (1061, 853), (1006, 1068), (887, 855), (1080, 1042), (852, 865), (852, 855), (1068, 1075), (1034, 1087), (1094, 1097), (1097, 1116), (1104, 1119), (1125, 1100), (1133, 1094), (1119, 1136), (1116, 1146), (1146, 1133), (950, 956), (956, 848), (962, 958), (965, 960), (848, 965), (910, 916), (1063, 910), (916, 1052), (935, 968), (899, 972), (972, 974), (974, 993), (985, 899), (988, 983), (993, 985), (999, 1002), (999, 1015), (1002, 1069), (1075, 1011), (1074, 1015), (1028, 1021), (1021, 1025), (1042, 1032), (1046, 1036), (1036, 1039), (1039, 1086), (1082, 1046), (1052, 1059), (1059, 1063), (1069, 1074), (1087, 1080), (1086, 1082), (1132, 1091), (1091, 951), (951, 1113), (1100, 1104), (1108, 1109), (1127, 1108), (1109, 1121), (1113, 1142), (1121, 1141), (1136, 1125), (1141, 1127), (1142, 1132)], [(0, 883, 943, 946, 1031, 1035, 1088, 1096, 1099, 1019, 1014, 892, 894, 900, 903, 929, 926, 678), (4, 981, 987, 992, 975, 912, 906, 1065, 1057, 1110, 1107, 1129, 1140, 5), (3, 7, 6, 2), (0, 4, 5, 1), (1, 5, 7, 3), (2, 6, 4, 0), (14, 10, 22, 25), (89, 88, 93, 97), (97, 93, 73, 78), (74, 70, 82, 84), (32, 55, 13, 18), (25, 22, 31, 27), (50, 49, 58, 61), (61, 58, 63, 67), (3, 2, 15, 19, 34, 42, 46, 66, 75, 79, 95), (27, 31, 55, 32), (67, 63, 38, 45), (41, 37, 49, 50), (78, 73, 70, 74), (18, 13, 10, 14), (84, 82, 88, 89), (6, 7, 92, 71, 68, 62, 39, 36, 53, 11, 8), (45, 38, 37, 41), (112, 114, 116, 121), (29, 53, 36, 47, 56, 62, 68, 80, 154, 142, 129, 123, 103, 100), (157, 153, 140, 145), (121, 116, 122, 139), (139, 122, 101, 108), (131, 126, 146, 151), (145, 140, 128, 136), (104, 99, 114, 112), (151, 146, 153, 157), (85, 75, 66, 59, 52, 42, 34, 28, 106, 109, 137, 135, 143, 155), (108, 101, 99, 104), (136, 128, 126, 131), (196, 171, 211, 207), (239, 238, 214, 220), (175, 165, 161, 172), (221, 217, 230, 234), (172, 161, 178, 183), (200, 205, 190, 168), (183, 178, 186, 193), (191, 189, 165, 175), (3, 95, 90, 85, 155, 149, 133, 135, 137, 119, 110, 106, 28, 23, 15, 2, 166, 173, 197, 164, 201, 226, 219, 240, 247), (168, 190, 171, 196), (193, 186, 189, 191), (245, 244, 238, 239), (224, 229, 205, 200), (207, 211, 229, 224), (220, 214, 217, 221), (6, 8, 20, 29, 100, 115, 117, 123, 129, 127, 148, 154, 80, 86, 92, 7, 243, 236, 212, 227, 203, 180, 187, 162, 158), (234, 230, 244, 245), (184, 187, 180, 169, 209, 227, 212, 215, 304, 292, 279, 289, 259, 256), (274, 288, 257, 253), (249, 255, 260, 265), (295, 291, 278, 286), (307, 303, 291, 295), (283, 276, 296, 301), (253, 257, 255, 249), (286, 278, 276, 283), (268, 270, 288, 274), (301, 296, 303, 307), (265, 260, 270, 268), (223, 219, 226, 208, 198, 164, 197, 195, 248, 251, 272, 284, 293, 305), (368, 364, 385, 381), (330, 326, 333, 335), (347, 336, 359, 357), (374, 379, 353, 351), (391, 388, 367, 373), (317, 311, 326, 330), (309, 342, 336, 347), (323, 315, 311, 317), (345, 343, 315, 323), (395, 394, 388, 391), (3, 247, 235, 223, 305, 299, 281, 284, 272, 266, 263, 248, 195, 179, 166, 2, 316, 320, 348, 312, 352, 375, 372, 389, 396), (335, 333, 343, 345), (373, 367, 364, 368), (381, 385, 394, 395), (6, 158, 176, 184, 256, 262, 271, 289, 279, 277, 298, 304, 215, 231, 243, 7, 392, 386, 365, 378, 354, 339, 340, 313, 308), (351, 353, 342, 309), (357, 359, 379, 374), (454, 457, 442, 445), (407, 401, 416, 421), (415, 439, 402, 411), (445, 442, 428, 436), (331, 340, 339, 321, 360, 378, 365, 362, 456, 440, 429, 438, 404, 400), (436, 428, 425, 433), (422, 414, 439, 415), (448, 450, 457, 454), (433, 425, 450, 448), (411, 402, 401, 407), (370, 372, 375, 358, 344, 312, 348, 337, 406, 409, 412, 434, 443, 452), (421, 416, 414, 422), (508, 511, 525, 529), (470, 496, 488, 495), (500, 505, 496, 470), (461, 471, 467, 460), (547, 544, 538, 541), (495, 488, 511, 508), (535, 532, 544, 547), (472, 479, 491, 481), (520, 514, 532, 535), (541, 538, 517, 523), (523, 517, 514, 520), (3, 396, 382, 370, 452, 446, 431, 434, 412, 424, 398, 406, 337, 327, 316, 2, 459, 462, 486, 463, 501, 528, 521, 539, 545), (484, 499, 471, 461), (460, 467, 479, 472), (529, 525, 505, 500), (481, 491, 499, 484), (6, 308, 324, 331, 400, 418, 417, 438, 429, 427, 451, 456, 362, 383, 392, 7, 542, 536, 515, 524, 503, 490, 497, 468, 465), (627, 622, 617, 625), (791, 799, 796, 789), (728, 736, 743, 741), (672, 671, 660, 591), (749, 757, 754, 747), (597, 585, 610, 607), (722, 718, 639, 720), (713, 712, 769, 765), (555, 550, 570, 576), (604, 650, 675, 679), (591, 660, 650, 604), (668, 667, 562, 587), (580, 578, 563, 568), (1, 3, 545, 533, 518, 784, 766, 715, 706, 561, 569, 582, 575, 482, 475, 459, 2, 0, 606, 599, 603, 628, 721, 724, 793, 817, 844), (518, 521, 528, 506, 492, 463, 486, 482, 575, 556, 561, 706, 709, 784), (0, 678, 601, 664, 646, 649, 729, 733, 772, 847, 844, 835, 790, 793, 724, 727, 626, 628, 603, 636, 616, 606), (623, 691, 748, 750, 805, 820, 847, 772, 778, 742, 729, 649, 589, 553, 664, 601), (765, 769, 785, 783), (686, 693, 758, 762), (770, 775, 737, 732), (683, 681, 671, 672), (789, 796, 830, 834), (634, 633, 590, 602), (607, 610, 611, 615), (644, 655, 661, 663), (663, 661, 667, 668), (824, 828, 837, 846), (720, 639, 622, 627), (846, 837, 821, 819), (776, 780, 775, 770), (747, 754, 695, 690), (707, 702, 700, 705), (705, 700, 712, 713), (559, 554, 550, 555), (592, 676, 4, 608, 612, 632, 658, 665, 565, 652, 735, 744, 781, 773, 822, 810, 756, 752, 696, 657), (4, 6, 465, 476, 487, 571, 579, 564, 552, 698, 710, 767, 786, 512, 530, 542, 7, 5, 841, 814, 798, 717, 637, 620, 594, 588, 608), (487, 497, 490, 478, 509, 524, 515, 512, 786, 703, 698, 552, 548, 571), (5, 836, 822, 773, 738, 735, 652, 656, 658, 632, 594, 620, 618, 643, 717, 798, 794, 831, 841), (679, 675, 681, 683), (762, 758, 757, 749), (741, 743, 780, 776), (576, 570, 578, 580), (842, 840, 812, 816), (783, 785, 702, 707), (819, 821, 809, 804), (732, 737, 736, 728), (602, 590, 585, 597), (834, 830, 840, 842), (625, 617, 640, 726), (587, 562, 651, 648), (615, 611, 633, 634), (816, 812, 799, 791), (726, 640, 718, 722), (800, 807, 828, 824), (690, 695, 693, 686), (568, 563, 554, 559), (648, 651, 655, 644), (804, 809, 807, 800), (1030, 1038, 1047, 1043), (957, 961, 966, 963), (1009, 1016, 1072, 1076), (1124, 1128, 1139, 1138), (1078, 1083, 1084, 1089), (982, 986, 991, 989), (873, 872, 888, 885), (967, 851, 955, 947), (952, 976, 973, 938), (994, 1029, 930, 896), (885, 888, 856, 879), (1103, 1111, 1106, 1101), (884, 883, 0, 979, 945, 970, 874, 1050, 1056, 1105, 1120, 1137, 1, 1147, 1135, 1096, 1088, 1079, 1044, 1031, 946, 889), (0, 1, 1137, 1126, 1102, 1105, 1056, 1062, 863, 874, 970, 990, 984, 979), (1, 844, 847, 826, 802, 1067, 1077, 1010, 1005, 864, 880, 881, 875, 673, 685, 678, 926, 915, 900, 894, 995, 1019, 1099, 1117, 1147), (802, 805, 750, 763, 688, 691, 623, 673, 875, 860, 864, 1005, 1008, 1067), (927, 939, 908, 902), (1048, 1053, 918, 869), (1018, 1023, 1029, 994), (1066, 1071, 1000, 1007), (963, 966, 851, 967), (1115, 1114, 1093, 1098), (941, 953, 961, 957), (1145, 1144, 1114, 1115), (1060, 1064, 1058, 1055), (1055, 1058, 1053, 1048), (947, 955, 953, 941), (1043, 1047, 1083, 1078), (913, 919, 921, 925), (938, 973, 980, 978), (879, 856, 849, 862), (857, 866, 872, 873), (869, 918, 876, 858), (1098, 1093, 948, 1095), (1095, 948, 1130, 1134), (895, 981, 4, 676, 922, 940, 909, 959, 964, 971, 954, 1037, 1045, 1081, 1085, 1090, 1131, 1143, 836, 5, 1140, 1123, 1110, 1057, 1051, 912, 975), (676, 682, 669, 657, 696, 694, 759, 756, 810, 808, 1070, 1001, 998, 850, 868, 870, 922), (808, 829, 836, 1143, 1112, 1092, 1022, 1027, 931, 907, 920, 922, 870, 886, 854, 850, 998, 1017, 1073, 1070), (1090, 1085, 1041, 1037, 954, 949, 959, 909, 907, 931, 936, 1026, 1022, 1092), (1134, 1130, 1144, 1145), (978, 980, 986, 982), (858, 876, 1064, 1060), (897, 905, 919, 913), (1007, 1000, 997, 1004), (1076, 1072, 1071, 1066), (1118, 1122, 1111, 1103), (896, 930, 933, 891), (902, 908, 905, 897), (891, 933, 1024, 1013), (1033, 1040, 1038, 1030), (1089, 1084, 1040, 1033), (862, 849, 866, 857), (1004, 997, 1016, 1009), (1101, 1106, 1128, 1124), (1013, 1024, 1023, 1018), (925, 921, 939, 927), (989, 991, 976, 952), (1138, 1139, 1122, 1118)])
me_plane_006.materials.append(mat_material_004)
me_plane_006.use_remesh_preserve_volume = False
me_plane_006.use_remesh_preserve_attributes = False
me_plane_006.use_mirror_vertex_groups = False
me_plane_006.update()
me_plane_005 = bpy.data.meshes.new('Plane.005')
me_plane_005.from_pydata([], [], [])
me_plane_005.use_remesh_preserve_volume = False
me_plane_005.use_remesh_preserve_attributes = False
me_plane_005.use_mirror_vertex_groups = False
me_plane_005.update()
me_circle = bpy.data.meshes.new('Circle')
me_circle.from_pydata([(0.05689, 0.004447, 1.17), (0.05689, 0.04627, 1.084), (0.05689, 0.09825, 1.149), (0.05689, 0.0796, 1.23), (0.05689, 0.004358, 1.267), (0.05689, -0.07082, 1.23), (0.05689, -0.08932, 1.149), (0.05689, -0.03721, 1.084), (0.05689, 0.07432, 1.026), (0.05689, 0.1612, 1.135), (0.05689, 0.13, 1.271), (0.05689, 0.004298, 1.331), (0.05689, -0.1213, 1.271), (0.05689, -0.1522, 1.135), (0.05689, -0.06516, 1.026), (0.05689, 0.1047, 0.9628), (0.05689, 0.2292, 1.119), (0.05689, 0.1845, 1.314), (0.05689, 0.004232, 1.401), (0.05689, -0.1759, 1.314), (0.05689, -0.2202, 1.119), (0.05689, -0.09538, 0.9626), (0.05689, 0.1361, 0.8978), (0.05689, 0.2997, 1.103), (0.05689, 0.241, 1.359), (0.05689, 0.004165, 1.473), (0.05689, -0.2324, 1.359), (0.05689, -0.2907, 1.103), (0.05689, -0.1267, 0.8975), (0.05689, 0.164, 0.84), (0.05689, 0.3623, 1.089), (0.05689, 0.2911, 1.399), (0.05689, 0.004106, 1.537), (0.05689, -0.2826, 1.399), (0.05689, -0.3532, 1.088), (0.05689, -0.1544, 0.8397), (-0.02225, 0.164, 0.84), (-0.02225, 0.3623, 1.089), (-0.02225, 0.2911, 1.399), (-0.02225, 0.004106, 1.537), (-0.02225, -0.2826, 1.399), (-0.02225, -0.3532, 1.088), (-0.02225, -0.1544, 0.8397), (0.03978, 0.0002656, -0.02614), (0.03978, 0.0002656, 0.8448), (-1.466e-05, 0.02324, 0.8448), (-1.466e-05, -0.02271, 0.8448), (-1.466e-05, 0.02324, -0.02614), (-1.466e-05, -0.02271, -0.02614)], [], [(0, 1, 2), (0, 2, 3), (0, 3, 4), (0, 4, 5), (0, 5, 6), (0, 6, 7), (0, 7, 1), (4, 3, 10, 11), (3, 2, 9, 10), (1, 7, 14, 8), (7, 6, 13, 14), (2, 1, 8, 9), (6, 5, 12, 13), (5, 4, 11, 12), (11, 10, 17, 18), (9, 8, 15, 16), (14, 13, 20, 21), (12, 11, 18, 19), (10, 9, 16, 17), (8, 14, 21, 15), (13, 12, 19, 20), (15, 21, 28, 22), (20, 19, 26, 27), (18, 17, 24, 25), (16, 15, 22, 23), (21, 20, 27, 28), (19, 18, 25, 26), (17, 16, 23, 24), (28, 27, 34, 35), (26, 25, 32, 33), (24, 23, 30, 31), (22, 28, 35, 29), (27, 26, 33, 34), (25, 24, 31, 32), (23, 22, 29, 30), (34, 33, 40, 41), (32, 31, 38, 39), (30, 29, 36, 37), (35, 34, 41, 42), (33, 32, 39, 40), (31, 30, 37, 38), (29, 35, 42, 36), (42, 41, 40), (36, 42, 40), (36, 40, 39), (37, 36, 39), (37, 39, 38), (46, 48, 43, 44), (45, 47, 48, 46), (43, 48, 47), (44, 45, 46), (44, 43, 47, 45)])
me_circle.polygons.foreach_set('material_index', [2, 2, 2, 2, 2, 2, 2, 0, 0, 0, 0, 0, 0, 0, 3, 3, 3, 3, 3, 3, 3, 4, 4, 4, 4, 4, 4, 4, 5, 5, 5, 5, 5, 5, 5, 5, 5, 5, 5, 5, 5, 5, 5, 5, 5, 5, 5, 5, 5, 5, 5, 5])
me_circle.materials.append(mat_material_001)
me_circle.materials.append(mat_material)
me_circle.materials.append(mat_material_002)
me_circle.materials.append(mat_material_003)
me_circle.materials.append(mat_material_004)
me_circle.materials.append(mat_material_005)
me_circle.use_remesh_preserve_volume = False
me_circle.use_remesh_preserve_attributes = False
me_circle.use_mirror_vertex_groups = False
me_circle.update()
me_plane = bpy.data.meshes.new('Plane')
me_plane.from_pydata([(-1.0, -1.0, 0.0), (1.0, -1.0, 0.0), (-1.0, 1.0, 0.0), (1.0, 1.0, 0.0)], [], [(0, 1, 3, 2)])
me_plane.use_remesh_preserve_volume = False
me_plane.use_remesh_preserve_attributes = False
me_plane.use_mirror_vertex_groups = False
me_plane.update()
me_plane_003 = bpy.data.meshes.new('Plane.003')
me_plane_003.from_pydata([(-0.584, 2.726, 1.463), (-0.584, 2.859, -0.0682), (-0.7108, 2.767, -0.0682), (-0.6624, 2.618, -0.0682), (-0.5057, 2.618, -0.0682), (-0.4572, 2.767, -0.0682), (-0.584, 2.726, -0.187), (-0.584, 2.859, -0.187), (-0.7108, 2.767, -0.187), (-0.6624, 2.618, -0.187), (-0.5057, 2.618, -0.187), (-0.4572, 2.767, -0.187), (2.333e-07, 2.726, 1.463), (2.333e-07, 2.859, -0.0682), (-0.1268, 2.767, -0.0682), (-0.07837, 2.618, -0.0682), (0.07837, 2.618, -0.0682), (0.1268, 2.767, -0.0682), (2.333e-07, 2.726, -0.187), (2.333e-07, 2.859, -0.187), (-0.1268, 2.767, -0.187), (-0.07837, 2.618, -0.187), (0.07837, 2.618, -0.187), (0.1268, 2.767, -0.187), (0.584, 2.726, 1.463), (0.584, 2.859, -0.0682), (0.4572, 2.767, -0.0682), (0.5057, 2.618, -0.0682), (0.6624, 2.618, -0.0682), (0.7108, 2.767, -0.0682), (0.584, 2.726, -0.187), (0.584, 2.859, -0.187), (0.4572, 2.767, -0.187), (0.5057, 2.618, -0.187), (0.6624, 2.618, -0.187), (0.7108, 2.767, -0.187), (-0.292, 2.336, 1.463), (-0.292, 2.47, -0.0682), (-0.4188, 2.377, -0.0682), (-0.3704, 2.228, -0.0682), (-0.2137, 2.228, -0.0682), (-0.1652, 2.377, -0.0682), (-0.292, 2.336, -0.187), (-0.292, 2.47, -0.187), (-0.4188, 2.377, -0.187), (-0.3704, 2.228, -0.187), (-0.2137, 2.228, -0.187), (-0.1652, 2.377, -0.187), (0.292, 2.336, 1.464), (0.292, 2.47, -0.0682), (0.1652, 2.377, -0.0682), (0.2137, 2.228, -0.0682), (0.3704, 2.228, -0.0682), (0.4188, 2.377, -0.0682), (0.292, 2.47, -0.187), (0.1652, 2.377, -0.187), (0.2137, 2.228, -0.187), (0.3704, 2.228, -0.187), (0.4188, 2.377, -0.187), (-0.584, 1.947, 1.463), (-0.584, 2.08, -0.0682), (-0.7108, 1.988, -0.0682), (-0.6624, 1.839, -0.0682), (-0.5057, 1.839, -0.0682), (-0.4572, 1.988, -0.0682), (-0.584, 1.947, -0.187), (-0.584, 2.08, -0.187), (-0.7108, 1.988, -0.187), (-0.6624, 1.839, -0.187), (-0.5057, 1.839, -0.187), (-0.4572, 1.988, -0.187), (1.737e-07, 1.947, 1.463), (1.737e-07, 2.08, -0.0682), (-0.1268, 1.988, -0.0682), (-0.07837, 1.839, -0.0682), (0.07837, 1.839, -0.0682), (0.1268, 1.988, -0.0682), (1.737e-07, 1.947, -0.187), (1.737e-07, 2.08, -0.187), (-0.1268, 1.988, -0.187), (-0.07837, 1.839, -0.187), (0.07837, 1.839, -0.187), (0.1268, 1.988, -0.187), (0.584, 1.947, 1.463), (0.584, 2.08, -0.0682), (0.4572, 1.988, -0.0682), (0.5057, 1.839, -0.0682), (0.6624, 1.839, -0.0682), (0.7108, 1.988, -0.0682), (0.584, 1.947, -0.187), (0.584, 2.08, -0.187), (0.4572, 1.988, -0.187), (0.5057, 1.839, -0.187), (0.6624, 1.839, -0.187), (0.7108, 1.988, -0.187), (-0.292, 1.557, 1.463), (-0.292, 1.691, -0.0682), (-0.4188, 1.599, -0.0682), (-0.3704, 1.45, -0.0682), (-0.2137, 1.45, -0.0682), (-0.1652, 1.599, -0.0682), (-0.292, 1.557, -0.187), (-0.292, 1.691, -0.187), (-0.4188, 1.599, -0.187), (-0.3704, 1.45, -0.187), (-0.2137, 1.45, -0.187), (-0.1652, 1.599, -0.187), (0.292, 1.557, 1.464), (0.292, 1.691, -0.0682), (0.1652, 1.599, -0.0682), (0.2137, 1.45, -0.0682), (0.3704, 1.45, -0.0682), (0.4188, 1.599, -0.0682), (0.292, 1.691, -0.187), (0.1652, 1.599, -0.187), (0.2137, 1.45, -0.187), (0.3704, 1.45, -0.187), (0.4188, 1.599, -0.187), (-0.584, 1.168, 1.463), (-0.584, 1.301, -0.0682), (-0.7108, 1.209, -0.0682), (-0.6624, 1.06, -0.0682), (-0.5057, 1.06, -0.0682), (-0.4572, 1.209, -0.0682), (-0.584, 1.168, -0.187), (-0.584, 1.301, -0.187), (-0.7108, 1.209, -0.187), (-0.6624, 1.06, -0.187), (-0.5057, 1.06, -0.187), (-0.4572, 1.209, -0.187), (1.141e-07, 1.168, 1.463), (1.141e-07, 1.301, -0.0682), (-0.1268, 1.209, -0.0682), (-0.07837, 1.06, -0.0682), (0.07837, 1.06, -0.0682), (0.1268, 1.209, -0.0682), (1.141e-07, 1.168, -0.187), (1.141e-07, 1.301, -0.187), (-0.1268, 1.209, -0.187), (-0.07837, 1.06, -0.187), (0.07837, 1.06, -0.187), (0.1268, 1.209, -0.187), (0.584, 1.168, 1.463), (0.584, 1.301, -0.0682), (0.4572, 1.209, -0.0682), (0.5057, 1.06, -0.0682), (0.6624, 1.06, -0.0682), (0.7108, 1.209, -0.0682), (0.584, 1.168, -0.187), (0.584, 1.301, -0.187), (0.4572, 1.209, -0.187), (0.5057, 1.06, -0.187), (0.6624, 1.06, -0.187), (0.7108, 1.209, -0.187), (0.292, 2.336, -0.187), (0.292, 1.557, -0.187), (-0.292, 0.7787, 1.463), (-0.292, 0.9121, -0.0682), (-0.4188, 0.8199, -0.0682), (-0.3704, 0.6709, -0.0682), (-0.2137, 0.6709, -0.0682), (-0.1652, 0.8199, -0.0682), (-0.292, 0.7787, -0.187), (-0.292, 0.9121, -0.187), (-0.4188, 0.8199, -0.187), (-0.3704, 0.6709, -0.187), (-0.2137, 0.6709, -0.187), (-0.1652, 0.8199, -0.187), (0.292, 0.7787, 1.464), (0.292, 0.9121, -0.0682), (0.1652, 0.8199, -0.0682), (0.2137, 0.6709, -0.0682), (0.3704, 0.6709, -0.0682), (0.4188, 0.8199, -0.0682), (0.292, 0.9121, -0.187), (0.1652, 0.8199, -0.187), (0.2137, 0.6709, -0.187), (0.3704, 0.6709, -0.187), (0.4188, 0.8199, -0.187), (0.292, 0.7787, -0.187), (-0.584, 0.3894, 1.463), (-0.584, 0.5227, -0.0682), (-0.7108, 0.4306, -0.0682), (-0.6624, 0.2815, -0.0682), (-0.5057, 0.2815, -0.0682), (-0.4572, 0.4306, -0.0682), (-0.584, 0.3894, -0.187), (-0.584, 0.5227, -0.187), (-0.7108, 0.4306, -0.187), (-0.6624, 0.2815, -0.187), (-0.5057, 0.2815, -0.187), (-0.4572, 0.4306, -0.187), (2.333e-07, 0.3894, 1.463), (2.333e-07, 0.5227, -0.0682), (-0.1268, 0.4306, -0.0682), (-0.07837, 0.2815, -0.0682), (0.07837, 0.2815, -0.0682), (0.1268, 0.4306, -0.0682), (2.333e-07, 0.3894, -0.187), (2.333e-07, 0.5227, -0.187), (-0.1268, 0.4306, -0.187), (-0.07837, 0.2815, -0.187), (0.07837, 0.2815, -0.187), (0.1268, 0.4306, -0.187), (0.584, 0.3894, 1.463), (0.584, 0.5227, -0.0682), (0.4572, 0.4306, -0.0682), (0.5057, 0.2815, -0.0682), (0.6624, 0.2815, -0.0682), (0.7108, 0.4306, -0.0682), (0.584, 0.3894, -0.187), (0.584, 0.5227, -0.187), (0.4572, 0.4306, -0.187), (0.5057, 0.2815, -0.187), (0.6624, 0.2815, -0.187), (0.7108, 0.4306, -0.187), (-0.292, -1.192e-06, 1.463), (-0.292, 0.1333, -0.0682), (-0.4188, 0.0412, -0.0682), (-0.3704, -0.1079, -0.0682), (-0.2137, -0.1079, -0.0682), (-0.1652, 0.0412, -0.0682), (-0.292, -1.192e-06, -0.187), (-0.292, 0.1333, -0.187), (-0.4188, 0.0412, -0.187), (-0.3704, -0.1079, -0.187), (-0.2137, -0.1079, -0.187), (-0.1652, 0.0412, -0.187), (0.292, -1.192e-06, 1.464), (0.292, 0.1333, -0.0682), (0.1652, 0.0412, -0.0682), (0.2137, -0.1079, -0.0682), (0.3704, -0.1079, -0.0682), (0.4188, 0.0412, -0.0682), (0.292, 0.1333, -0.187), (0.1652, 0.0412, -0.187), (0.2137, -0.1079, -0.187), (0.3704, -0.1079, -0.187), (0.4188, 0.0412, -0.187), (-0.584, -0.3894, 1.463), (-0.584, -0.256, -0.0682), (-0.7108, -0.3482, -0.0682), (-0.6624, -0.4972, -0.0682), (-0.5057, -0.4972, -0.0682), (-0.4572, -0.3482, -0.0682), (-0.584, -0.3894, -0.187), (-0.584, -0.256, -0.187), (-0.7108, -0.3482, -0.187), (-0.6624, -0.4972, -0.187), (-0.5057, -0.4972, -0.187), (-0.4572, -0.3482, -0.187), (1.737e-07, -0.3894, 1.463), (1.737e-07, -0.256, -0.0682), (-0.1268, -0.3482, -0.0682), (-0.07837, -0.4972, -0.0682), (0.07837, -0.4972, -0.0682), (0.1268, -0.3482, -0.0682), (1.737e-07, -0.3894, -0.187), (1.737e-07, -0.256, -0.187), (-0.1268, -0.3482, -0.187), (-0.07837, -0.4972, -0.187), (0.07837, -0.4972, -0.187), (0.1268, -0.3482, -0.187), (0.584, -0.3894, 1.463), (0.584, -0.256, -0.0682), (0.4572, -0.3482, -0.0682), (0.5057, -0.4972, -0.0682), (0.6624, -0.4972, -0.0682), (0.7108, -0.3482, -0.0682), (0.584, -0.3894, -0.187), (0.584, -0.256, -0.187), (0.4572, -0.3482, -0.187), (0.5057, -0.4972, -0.187), (0.6624, -0.4972, -0.187), (0.7108, -0.3482, -0.187), (-0.292, -0.7787, 1.463), (-0.292, -0.6454, -0.0682), (-0.4188, -0.7375, -0.0682), (-0.3704, -0.8866, -0.0682), (-0.2137, -0.8866, -0.0682), (-0.1652, -0.7375, -0.0682), (-0.292, -0.7787, -0.187), (-0.292, -0.6454, -0.187), (-0.4188, -0.7375, -0.187), (-0.3704, -0.8866, -0.187), (-0.2137, -0.8866, -0.187), (-0.1652, -0.7375, -0.187), (0.292, -0.7787, 1.464), (0.292, -0.6454, -0.0682), (0.1652, -0.7375, -0.0682), (0.2137, -0.8866, -0.0682), (0.3704, -0.8866, -0.0682), (0.4188, -0.7375, -0.0682), (0.292, -0.6454, -0.187), (0.1652, -0.7375, -0.187), (0.2137, -0.8866, -0.187), (0.3704, -0.8866, -0.187), (0.4188, -0.7375, -0.187), (-0.584, -1.168, 1.463), (-0.584, -1.035, -0.0682), (-0.7108, -1.127, -0.0682), (-0.6624, -1.276, -0.0682), (-0.5057, -1.276, -0.0682), (-0.4572, -1.127, -0.0682), (-0.584, -1.168, -0.187), (-0.584, -1.035, -0.187), (-0.7108, -1.127, -0.187), (-0.6624, -1.276, -0.187), (-0.5057, -1.276, -0.187), (-0.4572, -1.127, -0.187), (1.141e-07, -1.168, 1.463), (1.141e-07, -1.035, -0.0682), (-0.1268, -1.127, -0.0682), (-0.07837, -1.276, -0.0682), (0.07837, -1.276, -0.0682), (0.1268, -1.127, -0.0682), (1.141e-07, -1.168, -0.187), (1.141e-07, -1.035, -0.187), (-0.1268, -1.127, -0.187), (-0.07837, -1.276, -0.187), (0.07837, -1.276, -0.187), (0.1268, -1.127, -0.187), (0.584, -1.168, 1.463), (0.584, -1.035, -0.0682), (0.4572, -1.127, -0.0682), (0.5057, -1.276, -0.0682), (0.6624, -1.276, -0.0682), (0.7108, -1.127, -0.0682), (0.584, -1.168, -0.187), (0.584, -1.035, -0.187), (0.4572, -1.127, -0.187), (0.5057, -1.276, -0.187), (0.6624, -1.276, -0.187), (0.7108, -1.127, -0.187), (0.292, -1.884e-05, -0.187), (0.292, -0.7787, -0.187), (-0.292, -1.557, 1.463), (-0.292, -1.424, -0.0682), (-0.4188, -1.516, -0.0682), (-0.3704, -1.665, -0.0682), (-0.2137, -1.665, -0.0682), (-0.1652, -1.516, -0.0682), (-0.292, -1.557, -0.187), (-0.292, -1.424, -0.187), (-0.4188, -1.516, -0.187), (-0.3704, -1.665, -0.187), (-0.2137, -1.665, -0.187), (-0.1652, -1.516, -0.187), (0.292, -1.557, 1.464), (0.292, -1.424, -0.0682), (0.1652, -1.516, -0.0682), (0.2137, -1.665, -0.0682), (0.3704, -1.665, -0.0682), (0.4188, -1.516, -0.0682), (0.292, -1.424, -0.187), (0.1652, -1.516, -0.187), (0.2137, -1.665, -0.187), (0.3704, -1.665, -0.187), (0.4188, -1.516, -0.187), (0.292, -1.557, -0.187), (-0.584, -1.947, 1.463), (-0.584, -1.813, -0.0682), (-0.7108, -1.906, -0.0682), (-0.6624, -2.055, -0.0682), (-0.5057, -2.055, -0.0682), (-0.4572, -1.906, -0.0682), (-0.584, -1.947, -0.187), (-0.584, -1.813, -0.187), (-0.7108, -1.906, -0.187), (-0.6624, -2.055, -0.187), (-0.5057, -2.055, -0.187), (-0.4572, -1.906, -0.187), (2.333e-07, -1.947, 1.463), (2.333e-07, -1.813, -0.0682), (-0.1268, -1.906, -0.0682), (-0.07837, -2.055, -0.0682), (0.07837, -2.055, -0.0682), (0.1268, -1.906, -0.0682), (2.333e-07, -1.947, -0.187), (2.333e-07, -1.813, -0.187), (-0.1268, -1.906, -0.187), (-0.07837, -2.055, -0.187), (0.07837, -2.055, -0.187), (0.1268, -1.906, -0.187), (0.584, -1.947, 1.463), (0.584, -1.813, -0.0682), (0.4572, -1.906, -0.0682), (0.5057, -2.055, -0.0682), (0.6624, -2.055, -0.0682), (0.7108, -1.906, -0.0682), (0.584, -1.947, -0.187), (0.584, -1.813, -0.187), (0.4572, -1.906, -0.187), (0.5057, -2.055, -0.187), (0.6624, -2.055, -0.187), (0.7108, -1.906, -0.187), (-0.292, -2.336, 1.463), (-0.292, -2.203, -0.0682), (-0.4188, -2.295, -0.0682), (-0.3704, -2.444, -0.0682), (-0.2137, -2.444, -0.0682), (-0.1652, -2.295, -0.0682), (-0.292, -2.336, -0.187), (-0.292, -2.203, -0.187), (-0.4188, -2.295, -0.187), (-0.3704, -2.444, -0.187), (-0.2137, -2.444, -0.187), (-0.1652, -2.295, -0.187), (0.292, -2.336, 1.464), (0.292, -2.203, -0.0682), (0.1652, -2.295, -0.0682), (0.2137, -2.444, -0.0682), (0.3704, -2.444, -0.0682), (0.4188, -2.295, -0.0682), (0.292, -2.203, -0.187), (0.1652, -2.295, -0.187), (0.2137, -2.444, -0.187), (0.3704, -2.444, -0.187), (0.4188, -2.295, -0.187), (-0.584, -2.726, 1.463), (-0.584, -2.592, -0.0682), (-0.7108, -2.684, -0.0682), (-0.6624, -2.833, -0.0682), (-0.5057, -2.833, -0.0682), (-0.4572, -2.684, -0.0682), (-0.584, -2.726, -0.187), (-0.584, -2.592, -0.187), (-0.7108, -2.684, -0.187), (-0.6624, -2.833, -0.187), (-0.5057, -2.833, -0.187), (-0.4572, -2.684, -0.187), (1.737e-07, -2.726, 1.463), (1.737e-07, -2.592, -0.0682), (-0.1268, -2.684, -0.0682), (-0.07837, -2.833, -0.0682), (0.07837, -2.833, -0.0682), (0.1268, -2.684, -0.0682), (1.737e-07, -2.726, -0.187), (1.737e-07, -2.592, -0.187), (-0.1268, -2.684, -0.187), (-0.07837, -2.833, -0.187), (0.07837, -2.833, -0.187), (0.1268, -2.684, -0.187), (0.584, -2.726, 1.463), (0.584, -2.592, -0.0682), (0.4572, -2.684, -0.0682), (0.5057, -2.833, -0.0682), (0.6624, -2.833, -0.0682), (0.7108, -2.684, -0.0682), (0.584, -2.726, -0.187), (0.584, -2.592, -0.187), (0.4572, -2.684, -0.187), (0.5057, -2.833, -0.187), (0.6624, -2.833, -0.187), (0.7108, -2.684, -0.187), (0.292, -2.336, -0.187)], [], [(0, 1, 2), (0, 2, 3), (0, 3, 4), (0, 4, 5), (0, 5, 1), (6, 8, 7), (6, 9, 8), (6, 10, 9), (6, 11, 10), (6, 7, 11), (1, 7, 8, 2), (5, 11, 7, 1), (4, 10, 11, 5), (3, 9, 10, 4), (2, 8, 9, 3), (12, 13, 14), (12, 14, 15), (12, 15, 16), (12, 16, 17), (12, 17, 13), (18, 20, 19), (18, 21, 20), (18, 22, 21), (18, 23, 22), (18, 19, 23), (13, 19, 20, 14), (17, 23, 19, 13), (16, 22, 23, 17), (15, 21, 22, 16), (14, 20, 21, 15), (24, 25, 26), (24, 26, 27), (24, 27, 28), (24, 28, 29), (24, 29, 25), (30, 32, 31), (30, 33, 32), (30, 34, 33), (30, 35, 34), (30, 31, 35), (25, 31, 32, 26), (29, 35, 31, 25), (28, 34, 35, 29), (27, 33, 34, 28), (26, 32, 33, 27), (36, 37, 38), (36, 38, 39), (36, 39, 40), (36, 40, 41), (36, 41, 37), (42, 44, 43), (42, 45, 44), (42, 46, 45), (42, 47, 46), (42, 43, 47), (37, 43, 44, 38), (41, 47, 43, 37), (40, 46, 47, 41), (39, 45, 46, 40), (38, 44, 45, 39), (48, 49, 50), (48, 50, 51), (48, 51, 52), (48, 52, 53), (48, 53, 49), (49, 54, 55, 50), (53, 58, 54, 49), (52, 57, 58, 53), (51, 56, 57, 52), (50, 55, 56, 51), (59, 60, 61), (59, 61, 62), (59, 62, 63), (59, 63, 64), (59, 64, 60), (65, 67, 66), (65, 68, 67), (65, 69, 68), (65, 70, 69), (65, 66, 70), (60, 66, 67, 61), (64, 70, 66, 60), (63, 69, 70, 64), (62, 68, 69, 63), (61, 67, 68, 62), (71, 72, 73), (71, 73, 74), (71, 74, 75), (71, 75, 76), (71, 76, 72), (77, 79, 78), (77, 80, 79), (77, 81, 80), (77, 82, 81), (77, 78, 82), (72, 78, 79, 73), (76, 82, 78, 72), (75, 81, 82, 76), (74, 80, 81, 75), (73, 79, 80, 74), (83, 84, 85), (83, 85, 86), (83, 86, 87), (83, 87, 88), (83, 88, 84), (89, 91, 90), (89, 92, 91), (89, 93, 92), (89, 94, 93), (89, 90, 94), (84, 90, 91, 85), (88, 94, 90, 84), (87, 93, 94, 88), (86, 92, 93, 87), (85, 91, 92, 86), (95, 96, 97), (95, 97, 98), (95, 98, 99), (95, 99, 100), (95, 100, 96), (101, 103, 102), (101, 104, 103), (101, 105, 104), (101, 106, 105), (101, 102, 106), (96, 102, 103, 97), (100, 106, 102, 96), (99, 105, 106, 100), (98, 104, 105, 99), (97, 103, 104, 98), (107, 108, 109), (107, 109, 110), (107, 110, 111), (107, 111, 112), (107, 112, 108), (108, 113, 114, 109), (112, 117, 113, 108), (111, 116, 117, 112), (110, 115, 116, 111), (109, 114, 115, 110), (118, 119, 120), (118, 120, 121), (118, 121, 122), (118, 122, 123), (118, 123, 119), (124, 126, 125), (124, 127, 126), (124, 128, 127), (124, 129, 128), (124, 125, 129), (119, 125, 126, 120), (123, 129, 125, 119), (122, 128, 129, 123), (121, 127, 128, 122), (120, 126, 127, 121), (130, 131, 132), (130, 132, 133), (130, 133, 134), (130, 134, 135), (130, 135, 131), (136, 138, 137), (136, 139, 138), (136, 140, 139), (136, 141, 140), (136, 137, 141), (131, 137, 138, 132), (135, 141, 137, 131), (134, 140, 141, 135), (133, 139, 140, 134), (132, 138, 139, 133), (142, 143, 144), (142, 144, 145), (142, 145, 146), (142, 146, 147), (142, 147, 143), (148, 150, 149), (148, 151, 150), (148, 152, 151), (148, 153, 152), (148, 149, 153), (143, 149, 150, 144), (147, 153, 149, 143), (146, 152, 153, 147), (145, 151, 152, 146), (144, 150, 151, 145), (57, 154, 58), (55, 154, 56), (58, 154, 54), (56, 154, 57), (54, 154, 55), (117, 155, 113), (115, 155, 116), (113, 155, 114), (116, 155, 117), (114, 155, 115), (156, 157, 158), (156, 158, 159), (156, 159, 160), (156, 160, 161), (156, 161, 157), (162, 164, 163), (162, 165, 164), (162, 166, 165), (162, 167, 166), (162, 163, 167), (157, 163, 164, 158), (161, 167, 163, 157), (160, 166, 167, 161), (159, 165, 166, 160), (158, 164, 165, 159), (168, 169, 170), (168, 170, 171), (168, 171, 172), (168, 172, 173), (168, 173, 169), (169, 174, 175, 170), (173, 178, 174, 169), (172, 177, 178, 173), (171, 176, 177, 172), (170, 175, 176, 171), (178, 179, 174), (176, 179, 177), (174, 179, 175), (177, 179, 178), (175, 179, 176), (180, 181, 182), (180, 182, 183), (180, 183, 184), (180, 184, 185), (180, 185, 181), (186, 188, 187), (186, 189, 188), (186, 190, 189), (186, 191, 190), (186, 187, 191), (181, 187, 188, 182), (185, 191, 187, 181), (184, 190, 191, 185), (183, 189, 190, 184), (182, 188, 189, 183), (192, 193, 194), (192, 194, 195), (192, 195, 196), (192, 196, 197), (192, 197, 193), (198, 200, 199), (198, 201, 200), (198, 202, 201), (198, 203, 202), (198, 199, 203), (193, 199, 200, 194), (197, 203, 199, 193), (196, 202, 203, 197), (195, 201, 202, 196), (194, 200, 201, 195), (204, 205, 206), (204, 206, 207), (204, 207, 208), (204, 208, 209), (204, 209, 205), (210, 212, 211), (210, 213, 212), (210, 214, 213), (210, 215, 214), (210, 211, 215), (205, 211, 212, 206), (209, 215, 211, 205), (208, 214, 215, 209), (207, 213, 214, 208), (206, 212, 213, 207), (216, 217, 218), (216, 218, 219), (216, 219, 220), (216, 220, 221), (216, 221, 217), (222, 224, 223), (222, 225, 224), (222, 226, 225), (222, 227, 226), (222, 223, 227), (217, 223, 224, 218), (221, 227, 223, 217), (220, 226, 227, 221), (219, 225, 226, 220), (218, 224, 225, 219), (228, 229, 230), (228, 230, 231), (228, 231, 232), (228, 232, 233), (228, 233, 229), (229, 234, 235, 230), (233, 238, 234, 229), (232, 237, 238, 233), (231, 236, 237, 232), (230, 235, 236, 231), (239, 240, 241), (239, 241, 242), (239, 242, 243), (239, 243, 244), (239, 244, 240), (245, 247, 246), (245, 248, 247), (245, 249, 248), (245, 250, 249), (245, 246, 250), (240, 246, 247, 241), (244, 250, 246, 240), (243, 249, 250, 244), (242, 248, 249, 243), (241, 247, 248, 242), (251, 252, 253), (251, 253, 254), (251, 254, 255), (251, 255, 256), (251, 256, 252), (257, 259, 258), (257, 260, 259), (257, 261, 260), (257, 262, 261), (257, 258, 262), (252, 258, 259, 253), (256, 262, 258, 252), (255, 261, 262, 256), (254, 260, 261, 255), (253, 259, 260, 254), (263, 264, 265), (263, 265, 266), (263, 266, 267), (263, 267, 268), (263, 268, 264), (269, 271, 270), (269, 272, 271), (269, 273, 272), (269, 274, 273), (269, 270, 274), (264, 270, 271, 265), (268, 274, 270, 264), (267, 273, 274, 268), (266, 272, 273, 267), (265, 271, 272, 266), (275, 276, 277), (275, 277, 278), (275, 278, 279), (275, 279, 280), (275, 280, 276), (281, 283, 282), (281, 284, 283), (281, 285, 284), (281, 286, 285), (281, 282, 286), (276, 282, 283, 277), (280, 286, 282, 276), (279, 285, 286, 280), (278, 284, 285, 279), (277, 283, 284, 278), (287, 288, 289), (287, 289, 290), (287, 290, 291), (287, 291, 292), (287, 292, 288), (288, 293, 294, 289), (292, 297, 293, 288), (291, 296, 297, 292), (290, 295, 296, 291), (289, 294, 295, 290), (298, 299, 300), (298, 300, 301), (298, 301, 302), (298, 302, 303), (298, 303, 299), (304, 306, 305), (304, 307, 306), (304, 308, 307), (304, 309, 308), (304, 305, 309), (299, 305, 306, 300), (303, 309, 305, 299), (302, 308, 309, 303), (301, 307, 308, 302), (300, 306, 307, 301), (310, 311, 312), (310, 312, 313), (310, 313, 314), (310, 314, 315), (310, 315, 311), (316, 318, 317), (316, 319, 318), (316, 320, 319), (316, 321, 320), (316, 317, 321), (311, 317, 318, 312), (315, 321, 317, 311), (314, 320, 321, 315), (313, 319, 320, 314), (312, 318, 319, 313), (322, 323, 324), (322, 324, 325), (322, 325, 326), (322, 326, 327), (322, 327, 323), (328, 330, 329), (328, 331, 330), (328, 332, 331), (328, 333, 332), (328, 329, 333), (323, 329, 330, 324), (327, 333, 329, 323), (326, 332, 333, 327), (325, 331, 332, 326), (324, 330, 331, 325), (237, 334, 238), (235, 334, 236), (238, 334, 234), (236, 334, 237), (234, 334, 235), (297, 335, 293), (295, 335, 296), (293, 335, 294), (296, 335, 297), (294, 335, 295), (336, 337, 338), (336, 338, 339), (336, 339, 340), (336, 340, 341), (336, 341, 337), (342, 344, 343), (342, 345, 344), (342, 346, 345), (342, 347, 346), (342, 343, 347), (337, 343, 344, 338), (341, 347, 343, 337), (340, 346, 347, 341), (339, 345, 346, 340), (338, 344, 345, 339), (348, 349, 350), (348, 350, 351), (348, 351, 352), (348, 352, 353), (348, 353, 349), (349, 354, 355, 350), (353, 358, 354, 349), (352, 357, 358, 353), (351, 356, 357, 352), (350, 355, 356, 351), (358, 359, 354), (356, 359, 357), (354, 359, 355), (357, 359, 358), (355, 359, 356), (360, 361, 362), (360, 362, 363), (360, 363, 364), (360, 364, 365), (360, 365, 361), (366, 368, 367), (366, 369, 368), (366, 370, 369), (366, 371, 370), (366, 367, 371), (361, 367, 368, 362), (365, 371, 367, 361), (364, 370, 371, 365), (363, 369, 370, 364), (362, 368, 369, 363), (372, 373, 374), (372, 374, 375), (372, 375, 376), (372, 376, 377), (372, 377, 373), (378, 380, 379), (378, 381, 380), (378, 382, 381), (378, 383, 382), (378, 379, 383), (373, 379, 380, 374), (377, 383, 379, 373), (376, 382, 383, 377), (375, 381, 382, 376), (374, 380, 381, 375), (384, 385, 386), (384, 386, 387), (384, 387, 388), (384, 388, 389), (384, 389, 385), (390, 392, 391), (390, 393, 392), (390, 394, 393), (390, 395, 394), (390, 391, 395), (385, 391, 392, 386), (389, 395, 391, 385), (388, 394, 395, 389), (387, 393, 394, 388), (386, 392, 393, 387), (396, 397, 398), (396, 398, 399), (396, 399, 400), (396, 400, 401), (396, 401, 397), (402, 404, 403), (402, 405, 404), (402, 406, 405), (402, 407, 406), (402, 403, 407), (397, 403, 404, 398), (401, 407, 403, 397), (400, 406, 407, 401), (399, 405, 406, 400), (398, 404, 405, 399), (408, 409, 410), (408, 410, 411), (408, 411, 412), (408, 412, 413), (408, 413, 409), (409, 414, 415, 410), (413, 418, 414, 409), (412, 417, 418, 413), (411, 416, 417, 412), (410, 415, 416, 411), (419, 420, 421), (419, 421, 422), (419, 422, 423), (419, 423, 424), (419, 424, 420), (425, 427, 426), (425, 428, 427), (425, 429, 428), (425, 430, 429), (425, 426, 430), (420, 426, 427, 421), (424, 430, 426, 420), (423, 429, 430, 424), (422, 428, 429, 423), (421, 427, 428, 422), (431, 432, 433), (431, 433, 434), (431, 434, 435), (431, 435, 436), (431, 436, 432), (437, 439, 438), (437, 440, 439), (437, 441, 440), (437, 442, 441), (437, 438, 442), (432, 438, 439, 433), (436, 442, 438, 432), (435, 441, 442, 436), (434, 440, 441, 435), (433, 439, 440, 434), (443, 444, 445), (443, 445, 446), (443, 446, 447), (443, 447, 448), (443, 448, 444), (449, 451, 450), (449, 452, 451), (449, 453, 452), (449, 454, 453), (449, 450, 454), (444, 450, 451, 445), (448, 454, 450, 444), (447, 453, 454, 448), (446, 452, 453, 447), (445, 451, 452, 446), (417, 455, 418), (415, 455, 416), (418, 455, 414), (416, 455, 417), (414, 455, 415)])
me_plane_003.polygons.foreach_set('material_index', [1, 1, 1, 1, 1, 1, 1, 1, 1, 1, 1, 1, 1, 1, 1, 1, 1, 1, 1, 1, 1, 1, 1, 1, 1, 1, 1, 1, 1, 1, 1, 1, 1, 1, 1, 1, 1, 1, 1, 1, 1, 1, 1, 1, 1, 1, 1, 1, 1, 1, 1, 1, 1, 1, 1, 1, 1, 1, 1, 1, 1, 1, 1, 1, 1, 1, 1, 1, 1, 1, 1, 1, 1, 1, 1, 1, 1, 1, 1, 1, 1, 1, 1, 1, 1, 1, 1, 1, 1, 1, 1, 1, 1, 1, 1, 1, 1, 1, 1, 1, 1, 1, 1, 1, 1, 1, 1, 1, 1, 1, 1, 1, 1, 1, 1, 1, 1, 1, 1, 1, 1, 1, 1, 1, 1, 1, 1, 1, 1, 1, 1, 1, 1, 1, 1, 1, 1, 1, 1, 1, 1, 1, 1, 1, 1, 1, 1, 1, 1, 1, 1, 1, 1, 1, 1, 1, 1, 1, 1, 1, 1, 1, 1, 1, 1, 1, 1, 1, 1, 1, 1, 1, 1, 1, 1, 1, 1, 1, 1, 1, 1, 1, 1, 1, 1, 1, 1, 1, 1, 1, 1, 1, 1, 1, 1, 1, 1, 1, 1, 1, 1, 1, 1, 1, 1, 1, 1, 1, 1, 1, 1, 1, 1, 1, 1, 1, 1, 1, 1, 1, 1, 1, 1, 1, 1, 1, 1, 1, 1, 1, 1, 1, 1, 1, 1, 1, 1, 1, 1, 1, 1, 1, 1, 1, 1, 1, 1, 1, 1, 1, 1, 1, 1, 1, 1, 1, 1, 1, 1, 1, 1, 1, 1, 1, 1, 1, 1, 1, 1, 1, 1, 1, 1, 1, 1, 1, 1, 1, 1, 1, 1, 1, 1, 1, 1, 1, 1, 1, 1, 1, 1, 1, 1, 1, 1, 1, 1, 1, 1, 1, 1, 1, 1, 1, 1, 1, 1, 1, 1, 1, 1, 1, 1, 1, 1, 1, 1, 1, 1, 1, 1, 1, 1, 1, 1, 1, 1, 1, 1, 1, 1, 1, 1, 1, 1, 1, 1, 1, 1, 1, 1, 1, 1, 1, 1, 1, 1, 1, 1, 1, 1, 1, 1, 1, 1, 1, 1, 1, 1, 1, 1, 1, 1, 1, 1, 1, 1, 1, 1, 1, 1, 1, 1, 1, 1, 1, 1, 1, 1, 1, 1, 1, 1, 1, 1, 1, 1, 1, 1, 1, 1, 1, 1, 1, 1, 1, 1, 1, 1, 1, 1, 1, 1, 1, 1, 1, 1, 1, 1, 1, 1, 1, 1, 1, 1, 1, 1, 1, 1, 1, 1, 1, 1, 1, 1, 1, 1, 1, 1, 1, 1, 1, 1, 1, 1, 1, 1, 1, 1, 1, 1, 1, 1, 1, 1, 1, 1, 1, 1, 1, 1, 1, 1, 1, 1, 1, 1, 1, 1, 1, 1, 1, 1, 1, 1, 1, 1, 1, 1, 1, 1, 1, 1, 1, 1, 1, 1, 1, 1, 1, 1, 1, 1, 1, 1, 1, 1, 1, 1, 1, 1, 1, 1, 1, 1, 1, 1, 1, 1, 1, 1, 1, 1, 1, 1, 1, 1, 1, 1, 1, 1, 1, 1, 1, 1, 1, 1, 1, 1, 1, 1, 1, 1, 1, 1, 1, 1, 1, 1, 1, 1, 1, 1, 1, 1, 1, 1, 1, 1, 1, 1, 1, 1, 1, 1, 1, 1, 1, 1, 1, 1, 1, 1, 1, 1, 1, 1, 1, 1, 1, 1, 1, 1, 1, 1, 1, 1, 1, 1, 1])
me_plane_003.materials.append(mat_material_004)
me_plane_003.materials.append(mat_gray)
me_plane_003.use_remesh_preserve_volume = False
me_plane_003.use_remesh_preserve_attributes = False
me_plane_003.use_mirror_vertex_groups = False
me_plane_003.update()

# ---- objects
ob_spikes_001 = bpy.data.objects.new('spikes.001', me_plane_006)
ob_plane_002 = bpy.data.objects.new('Plane.002', me_plane_005)
ob_target = bpy.data.objects.new('target', me_circle)
ob_plane = bpy.data.objects.new('Plane', me_plane)
ob_spikes = bpy.data.objects.new('spikes', me_plane_003)

# ---- transforms, parenting, visibility, modifiers, constraints
ob_spikes_001.location = (0.0, 0.0, 0.03187)
ob_spikes_001.scale = (1.027, 1.027, 1.027)
ob_spikes_001.lineart.crease_threshold = 0.0
ob_plane_002.location = (0.0, 0.0, 0.03038)
ob_plane_002.scale = (1.0, 3.0, 1.0)
ob_plane_002.lineart.crease_threshold = 0.0
ob_target.location = (-1.632, -6.054, -0.287)
ob_target.rotation_euler = (-1.344e-07, -1.571, 0.0)
ob_target.scale = (1.536, 1.536, 1.536)
ob_target.lineart.crease_threshold = 0.0
ob_plane.location = (0.0, 0.0, 0.0)
ob_plane.scale = (1.0, -5.582, 1.0)
ob_plane.hide_viewport = True
ob_plane.lineart.crease_threshold = 0.0
ob_spikes.location = (0.007731, -2.019, -1.625)
ob_spikes.scale = (1.027, 1.027, 1.027)
ob_spikes.lineart.crease_threshold = 0.0

# ---- collection membership
col_collection_1.objects.link(ob_spikes_001)
col_collection_1.objects.link(ob_plane_002)
col_collection_1.objects.link(ob_target)
col_collection_1.objects.link(ob_plane)
col_collection_1.objects.link(ob_spikes)

# ---- scene / render settings (as saved in the file)
scene.frame_start = 1; scene.frame_end = 100; scene.frame_set(0)
scene.render.engine = 'BLENDER_EEVEE_NEXT'
scene.render.resolution_percentage = 50
scene.render.dither_intensity = 0.0
scene.cycles.use_denoising = False
scene.cycles.samples = 128
scene.cycles.sampling_pattern = 'TABULATED_SOBOL'
scene.cycles.light_sampling_threshold = 0.0
scene.cycles.use_adaptive_sampling = False
scene.cycles.use_light_tree = False
scene.cycles.blur_glossy = 0.0
scene.cycles.sample_clamp_indirect = 0.0
scene.view_settings.view_transform = 'Standard'
bpy.context.view_layer.update()

# ---- added for rendering (the .blend has no active camera and no usable light): camera, sun
cam_auto = bpy.data.cameras.new('AutoCamera')
cam_auto.lens = 50.0
cam_auto.sensor_width = 36.0
cam_auto.clip_end = 1000.0
ob_auto_camera = bpy.data.objects.new('AutoCamera', cam_auto)
scene.collection.objects.link(ob_auto_camera)
ob_auto_camera.location = (7.57766, -13.379, 6.25522)
ob_auto_camera.rotation_euler = (1.09748, -7.21219e-08, 0.694738)
scene.camera = ob_auto_camera
light_auto_sun = bpy.data.lights.new('AutoSun', 'SUN')
light_auto_sun.energy = 3.0
light_auto_sun.angle = 0.0523599
ob_auto_sun = bpy.data.objects.new('AutoSun', light_auto_sun)
scene.collection.objects.link(ob_auto_sun)
ob_auto_sun.rotation_euler = (0.872665, 0.174533, 0.523599)
bpy.context.view_layer.update()
